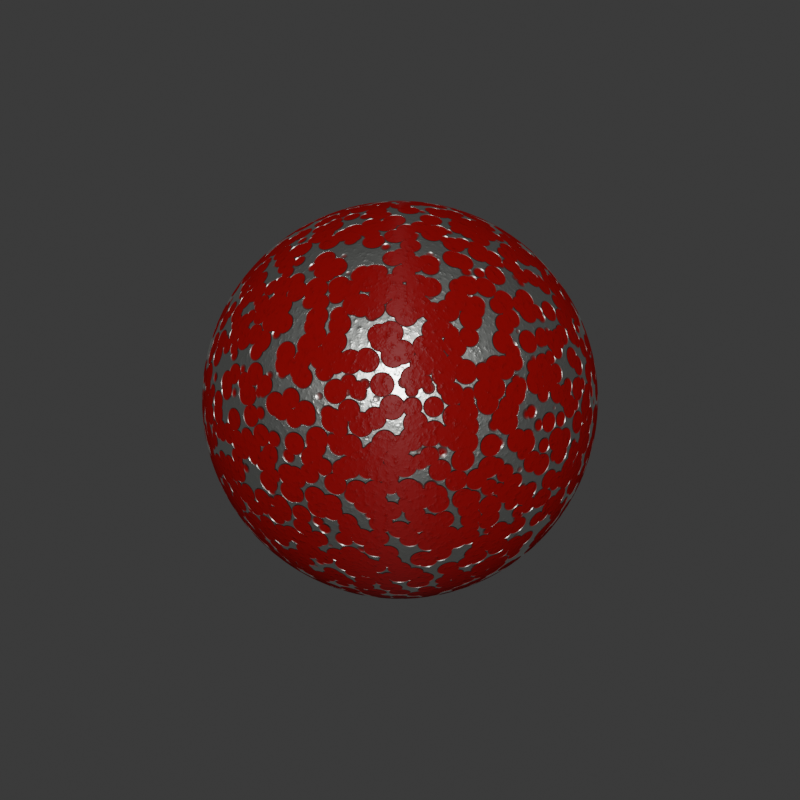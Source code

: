 # Source: Matlib-VX-Metal.blend  (saved by Blender 3.0.12; exported with 4.5.12 LTS)
import bpy
from mathutils import Matrix  # noqa: F401  (used for matrix-valued properties, if any)

bpy.ops.wm.read_factory_settings(use_empty=True)
scene = bpy.context.scene
scene.name = 'Scene'

# ---- materials (node trees are filled in below, after node groups)
mat_me_paintdots_g = bpy.data.materials.new('ME Paintdots G')
mat_me_paintdots_g.alpha_threshold = 0.0
mat_me_paintdots_g.roughness = 0.5

# ---- node groups
ng_peinture_metalis__avec_petes = bpy.data.node_groups.new('peinture metalisé avec petes', 'ShaderNodeTree')
_s = ng_peinture_metalis__avec_petes.interface.new_socket(name='Shader', in_out='OUTPUT', socket_type='NodeSocketShader')
_s = ng_peinture_metalis__avec_petes.interface.new_socket(name='displacements', in_out='OUTPUT', socket_type='NodeSocketFloat')
_s.min_value = 0.0
_s.max_value = 0.0
_s = ng_peinture_metalis__avec_petes.interface.new_socket(name='Vector', in_out='INPUT', socket_type='NodeSocketVector')
_s.min_value = 0.0
_s.max_value = 1.0
_s.hide_value = True
_s = ng_peinture_metalis__avec_petes.interface.new_socket(name='couleur de la einture', in_out='INPUT', socket_type='NodeSocketColor')
_s.default_value = (0.2749, 0.001962, 0.0009977, 1.0)
_s = ng_peinture_metalis__avec_petes.interface.new_socket(name='Color', in_out='INPUT', socket_type='NodeSocketColor')
_s.default_value = (0.04332, 0.001841, 0.001445, 1.0)
_s = ng_peinture_metalis__avec_petes.interface.new_socket(name='couleur de la surface', in_out='INPUT', socket_type='NodeSocketColor')
_s.default_value = (0.8, 0.8, 0.8, 1.0)
_s = ng_peinture_metalis__avec_petes.interface.new_socket(name='Color', in_out='INPUT', socket_type='NodeSocketColor')
_s.default_value = (0.8, 0.8, 0.8, 1.0)
_s = ng_peinture_metalis__avec_petes.interface.new_socket(name='Scale', in_out='INPUT', socket_type='NodeSocketFloat')
_s.default_value = 75.0
_s.min_value = -1000.0
_s.max_value = 1000.0
_s = ng_peinture_metalis__avec_petes.interface.new_socket(name='Distortion', in_out='INPUT', socket_type='NodeSocketFloat')
_s.min_value = -1000.0
_s.max_value = 1000.0
_N = ng_peinture_metalis__avec_petes.nodes; _L = ng_peinture_metalis__avec_petes.links
n0 = _N.new('ShaderNodeBsdfDiffuse'); n0.name = 'Diffuse BSDF'; n0.location = (-325, -143)
n1 = _N.new('ShaderNodeBsdfDiffuse'); n1.name = 'Diffuse BSDF.001'; n1.location = (-327, -289)
n2 = _N.new('ShaderNodeMixShader'); n2.name = 'Mix Shader'; n2.location = (-120, -126)
n3 = _N.new('ShaderNodeMixShader'); n3.name = 'Mix Shader.001'; n3.location = (214, -39)
n4 = _N.new('ShaderNodeMixShader'); n4.name = 'Mix Shader.002'; n4.location = (401, 26)
n4.inputs[0].default_value = 0.05
n5 = _N.new('ShaderNodeBsdfAnisotropic'); n5.name = 'Glossy BSDF'; n5.location = (-77, -276)
n5.distribution = 'GGX'
n5.inputs[1].default_value = 0.3873
n6 = _N.new('ShaderNodeValToRGB'); n6.name = 'ColorRamp'; n6.location = (-17, 173)
while len(n6.color_ramp.elements) > 1: n6.color_ramp.elements.remove(n6.color_ramp.elements[-1])
n6.color_ramp.elements[0].position = 0.4; n6.color_ramp.elements[0].color = (0.0, 0.0, 0.0, 1.0)
_e = n6.color_ramp.elements.new(0.4818); _e.color = (1.0, 1.0, 1.0, 1.0)
n7 = _N.new('ShaderNodeGamma'); n7.name = 'Gamma'; n7.location = (-371, 108)
n7.inputs[1].default_value = 5.0
n8 = _N.new('ShaderNodeMath'); n8.name = 'Math.001'; n8.location = (523, 289)
n8.operation = 'MULTIPLY'
n8.inputs[0].default_value = 0.1
n8.inputs[2].default_value = 0.0
n9 = _N.new('ShaderNodeMath'); n9.name = 'Math'; n9.location = (299, 287)
n9.inputs[2].default_value = 0.0
n10 = _N.new('NodeGroupOutput'); n10.name = 'Group Output'; n10.location = (818, 111)
n11 = _N.new('ShaderNodeBsdfAnisotropic'); n11.name = 'Anisotropic BSDF'; n11.location = (245, -192)
n11.distribution = 'GGX'
n11.inputs[1].default_value = 0.4472
n11.inputs[2].default_value = 0.5
n11.inputs[3].default_value = 0.5
n12 = _N.new('ShaderNodeTexNoise'); n12.name = 'Noise Texture'; n12.location = (-523, 143)
n12.inputs[2].default_value = 75.0
n13 = _N.new('ShaderNodeTexVoronoi'); n13.name = 'Voronoi Texture'; n13.location = (-179, 131)
n14 = _N.new('NodeGroupInput'); n14.name = 'Group Input'; n14.location = (-793, 185)
n15 = _N.new('ShaderNodeMath'); n15.name = 'Math.002'; n15.location = (-19, 131)
n15.operation = 'MULTIPLY'
n15.inputs[2].default_value = 0.0
_L.new(n2.outputs[0], n3.inputs[1])
_L.new(n0.outputs[0], n2.inputs[1])
_L.new(n1.outputs[0], n2.inputs[2])
_L.new(n12.outputs[0], n7.inputs[0])
_L.new(n7.outputs[0], n2.inputs[0])
_L.new(n6.outputs[0], n3.inputs[0])
_L.new(n5.outputs[0], n3.inputs[2])
_L.new(n4.outputs[0], n10.inputs[0])
_L.new(n3.outputs[0], n4.inputs[1])
_L.new(n6.outputs[0], n9.inputs[1])
_L.new(n7.outputs[0], n9.inputs[0])
_L.new(n8.outputs[0], n10.inputs[1])
_L.new(n9.outputs[0], n8.inputs[1])
_L.new(n14.outputs[0], n12.inputs[0])
_L.new(n14.outputs[1], n0.inputs[0])
_L.new(n14.outputs[2], n1.inputs[0])
_L.new(n14.outputs[3], n5.inputs[0])
_L.new(n11.outputs[0], n4.inputs[2])
_L.new(n14.outputs[4], n11.inputs[0])
_L.new(n14.outputs[0], n13.inputs[0])
_L.new(n14.outputs[5], n13.inputs[2])
_L.new(n15.outputs[0], n6.inputs[0])
_L.new(n13.outputs[0], n15.inputs[0])
_L.new(n13.outputs[0], n15.inputs[1])
n10.is_active_output = True

# ---- material node trees
mat_me_paintdots_g.use_nodes = True; mat_me_paintdots_g.node_tree.nodes.clear()
_N = mat_me_paintdots_g.node_tree.nodes; _L = mat_me_paintdots_g.node_tree.links
n0 = _N.new('ShaderNodeOutputMaterial'); n0.name = 'Material Output'; n0.location = (289, 166)
n1 = _N.new('ShaderNodeGroup'); n1.name = 'Group'; n1.location = (-429, 2)
n1.node_tree = ng_peinture_metalis__avec_petes
n1.inputs[0].default_value = (0.0, 0.0, 0.0)
n1.inputs[1].default_value = (0.2749, 0.002948, 0.0002226, 1.0)
n1.inputs[2].default_value = (0.04332, 0.002016, 0.001146, 1.0)
n1.inputs[3].default_value = (0.7803, 0.8, 0.7609, 1.0)
n1.inputs[4].default_value = (0.199, 0.199, 0.199, 1.0)
n1.inputs[5].default_value = 25.0
n1.inputs[6].default_value = 1.0
n2 = _N.new('ShaderNodeDisplacement'); n2.name = 'Displacement'; n2.location = (-70, 84)
n2.inputs[1].default_value = 0.0
n2.inputs[2].default_value = 0.1
_L.new(n1.outputs[0], n0.inputs[0])
_L.new(n1.outputs[1], n2.inputs[0])
_L.new(n2.outputs[0], n0.inputs[2])
n0.is_active_output = True

# ---- world
world_world = bpy.data.worlds.new('World'); scene.world = world_world
world_world.use_nodes = True; world_world.node_tree.nodes.clear()
_N = world_world.node_tree.nodes; _L = world_world.node_tree.links
n0 = _N.new('ShaderNodeOutputWorld'); n0.name = 'World Output'; n0.location = (300, 300)
n1 = _N.new('ShaderNodeBackground'); n1.name = 'Background'; n1.location = (10, 300)
n1.inputs[0].default_value = (0.05088, 0.05088, 0.05088, 1.0)
_L.new(n1.outputs[0], n0.inputs[0])
n0.is_active_output = True
world_world.color = (0.05088, 0.05088, 0.05088)
world_world.use_sun_shadow = False
world_world.sun_shadow_jitter_overblur = 0.0

# ---- meshes
me_sphere_006 = bpy.data.meshes.new('Sphere.006')
me_sphere_006.from_pydata([(-0.1951, 0.0, 0.9808), (-0.3827, 0.0, 0.9239), (-0.5556, 0.0, 0.8315), (-0.7071, 0.0, 0.7071), (-0.8315, 0.0, 0.5556), (-0.9239, 0.0, 0.3827), (-0.9808, 0.0, 0.1951), (-1.0, 0.0, 7.55e-08), (-0.9808, 0.0, -0.1951), (-0.9239, 0.0, -0.3827), (-0.8315, 0.0, -0.5556), (-0.7071, 0.0, -0.7071), (-0.5556, 0.0, -0.8315), (-0.3827, 0.0, -0.9239), (-0.1951, 0.0, -0.9808), (-0.1913, 0.03806, 0.9808), (-0.3753, 0.07466, 0.9239), (-0.5449, 0.1084, 0.8315), (-0.6935, 0.1379, 0.7071), (-0.8155, 0.1622, 0.5556), (-0.9061, 0.1802, 0.3827), (-0.9619, 0.1913, 0.1951), (-0.9808, 0.1951, 7.55e-08), (-0.9619, 0.1913, -0.1951), (-0.9061, 0.1802, -0.3827), (-0.8155, 0.1622, -0.5556), (-0.6935, 0.1379, -0.7071), (-0.5449, 0.1084, -0.8315), (-0.3753, 0.07466, -0.9239), (-0.1913, 0.03806, -0.9808), (-0.1802, 0.07466, 0.9808), (-0.3536, 0.1464, 0.9239), (-0.5133, 0.2126, 0.8315), (-0.6533, 0.2706, 0.7071), (-0.7682, 0.3182, 0.5556), (-0.8536, 0.3536, 0.3827), (-0.9061, 0.3753, 0.1951), (-0.9239, 0.3827, 7.55e-08), (-0.9061, 0.3753, -0.1951), (-0.8536, 0.3536, -0.3827), (-0.7682, 0.3182, -0.5556), (-0.6533, 0.2706, -0.7071), (-0.5133, 0.2126, -0.8315), (-0.3536, 0.1464, -0.9239), (-0.1802, 0.07466, -0.9808), (-0.1622, 0.1084, 0.9808), (-0.3182, 0.2126, 0.9239), (-0.4619, 0.3087, 0.8315), (-0.5879, 0.3928, 0.7071), (-0.6913, 0.4619, 0.5556), (-0.7682, 0.5133, 0.3827), (-0.8155, 0.5449, 0.1951), (-0.8315, 0.5556, 7.55e-08), (-0.8155, 0.5449, -0.1951), (-0.7682, 0.5133, -0.3827), (-0.6913, 0.4619, -0.5556), (-0.5879, 0.3928, -0.7071), (-0.4619, 0.3087, -0.8315), (-0.3182, 0.2126, -0.9239), (-0.1622, 0.1084, -0.9808), (-0.1379, 0.1379, 0.9808), (-0.2706, 0.2706, 0.9239), (-0.3928, 0.3928, 0.8315), (-0.5, 0.5, 0.7071), (-0.5879, 0.5879, 0.5556), (-0.6533, 0.6533, 0.3827), (-0.6935, 0.6935, 0.1951), (-0.7071, 0.7071, 7.55e-08), (-0.6935, 0.6935, -0.1951), (-0.6533, 0.6533, -0.3827), (-0.5879, 0.5879, -0.5556), (-0.5, 0.5, -0.7071), (-0.3928, 0.3928, -0.8315), (-0.2706, 0.2706, -0.9239), (-0.1379, 0.1379, -0.9808), (-0.1084, 0.1622, 0.9808), (-0.2126, 0.3182, 0.9239), (-0.3087, 0.4619, 0.8315), (-0.3928, 0.5879, 0.7071), (-0.4619, 0.6913, 0.5556), (-0.5133, 0.7682, 0.3827), (-0.5449, 0.8155, 0.1951), (-0.5556, 0.8315, 7.55e-08), (-0.5449, 0.8155, -0.1951), (-0.5133, 0.7682, -0.3827), (-0.4619, 0.6913, -0.5556), (-0.3928, 0.5879, -0.7071), (-0.3087, 0.4619, -0.8315), (-0.2126, 0.3182, -0.9239), (-0.1084, 0.1622, -0.9808), (-0.07466, 0.1802, 0.9808), (-0.1464, 0.3536, 0.9239), (-0.2126, 0.5133, 0.8315), (-0.2706, 0.6533, 0.7071), (-0.3182, 0.7682, 0.5556), (-0.3536, 0.8536, 0.3827), (-0.3753, 0.9061, 0.1951), (-0.3827, 0.9239, 7.55e-08), (-0.3753, 0.9061, -0.1951), (-0.3536, 0.8536, -0.3827), (-0.3182, 0.7682, -0.5556), (-0.2706, 0.6533, -0.7071), (-0.2126, 0.5133, -0.8315), (-0.1464, 0.3536, -0.9239), (-0.07466, 0.1802, -0.9808), (-0.03806, 0.1913, 0.9808), (-0.07466, 0.3753, 0.9239), (-0.1084, 0.5449, 0.8315), (-0.1379, 0.6935, 0.7071), (-0.1622, 0.8155, 0.5556), (-0.1802, 0.9061, 0.3827), (-0.1913, 0.9619, 0.1951), (-0.1951, 0.9808, 7.55e-08), (-0.1913, 0.9619, -0.1951), (-0.1802, 0.9061, -0.3827), (-0.1622, 0.8155, -0.5556), (-0.1379, 0.6935, -0.7071), (-0.1084, 0.5449, -0.8315), (-0.07466, 0.3753, -0.9239), (-0.03806, 0.1913, -0.9808), (3.266e-07, 0.1951, 0.9808), (3.192e-07, 0.3827, 0.9239), (3.117e-07, 0.5556, 0.8315), (3.192e-07, 0.7071, 0.7071), (3.341e-07, 0.8315, 0.5556), (2.745e-07, 0.9239, 0.3827), (3.937e-07, 0.9808, 0.1951), (3.788e-07, 1.0, 7.55e-08), (3.937e-07, 0.9808, -0.1951), (2.298e-07, 0.9239, -0.3827), (3.341e-07, 0.8315, -0.5556), (3.192e-07, 0.7071, -0.7071), (3.415e-07, 0.5556, -0.8315), (3.043e-07, 0.3827, -0.9239), (3.08e-07, 0.1951, -0.9808), (0.03806, 0.1913, 0.9808), (0.07466, 0.3753, 0.9239), (0.1084, 0.5449, 0.8315), (0.138, 0.6935, 0.7071), (0.1622, 0.8155, 0.5556), (0.1802, 0.9061, 0.3827), (0.1913, 0.9619, 0.1951), (0.1951, 0.9808, 7.55e-08), (0.1913, 0.9619, -0.1951), (0.1802, 0.9061, -0.3827), (0.1622, 0.8155, -0.5556), (0.138, 0.6935, -0.7071), (0.1084, 0.5449, -0.8315), (0.07466, 0.3753, -0.9239), (0.03806, 0.1913, -0.9808), (0.07466, 0.1802, 0.9808), (0.1464, 0.3536, 0.9239), (0.2126, 0.5133, 0.8315), (0.2706, 0.6533, 0.7071), (0.3182, 0.7682, 0.5556), (0.3536, 0.8536, 0.3827), (0.3753, 0.9061, 0.1951), (0.3827, 0.9239, 7.55e-08), (0.3753, 0.9061, -0.1951), (0.3536, 0.8536, -0.3827), (0.3182, 0.7682, -0.5556), (0.2706, 0.6533, -0.7071), (0.2126, 0.5133, -0.8315), (0.1464, 0.3536, -0.9239), (0.07466, 0.1802, -0.9808), (0.1084, 0.1622, 0.9808), (0.2126, 0.3182, 0.9239), (0.3087, 0.4619, 0.8315), (0.3928, 0.5879, 0.7071), (0.4619, 0.6913, 0.5556), (0.5133, 0.7682, 0.3827), (0.5449, 0.8155, 0.1951), (0.5556, 0.8315, 7.55e-08), (0.5449, 0.8155, -0.1951), (0.5133, 0.7682, -0.3827), (0.4619, 0.6913, -0.5556), (0.3928, 0.5879, -0.7071), (0.3087, 0.4619, -0.8315), (0.2126, 0.3182, -0.9239), (0.1084, 0.1622, -0.9808), (0.138, 0.1379, 0.9808), (0.2706, 0.2706, 0.9239), (0.3928, 0.3928, 0.8315), (0.5, 0.5, 0.7071), (0.5879, 0.5879, 0.5556), (0.6533, 0.6533, 0.3827), (0.6935, 0.6935, 0.1951), (0.7071, 0.7071, 7.55e-08), (0.6935, 0.6935, -0.1951), (0.6533, 0.6533, -0.3827), (0.5879, 0.5879, -0.5556), (0.5, 0.5, -0.7071), (0.3928, 0.3928, -0.8315), (0.2706, 0.2706, -0.9239), (0.138, 0.1379, -0.9808), (0.1622, 0.1084, 0.9808), (0.3182, 0.2126, 0.9239), (0.4619, 0.3087, 0.8315), (0.5879, 0.3928, 0.7071), (0.6913, 0.4619, 0.5556), (0.7682, 0.5133, 0.3827), (0.8155, 0.5449, 0.1951), (0.8315, 0.5556, 7.55e-08), (0.8155, 0.5449, -0.1951), (0.7682, 0.5133, -0.3827), (0.6913, 0.4619, -0.5556), (0.5879, 0.3928, -0.7071), (0.4619, 0.3087, -0.8315), (0.3182, 0.2126, -0.9239), (0.1622, 0.1084, -0.9808), (0.1802, 0.07466, 0.9808), (0.3536, 0.1464, 0.9239), (0.5133, 0.2126, 0.8315), (0.6533, 0.2706, 0.7071), (0.7682, 0.3182, 0.5556), (0.8536, 0.3536, 0.3827), (0.9061, 0.3753, 0.1951), (0.9239, 0.3827, 7.55e-08), (0.9061, 0.3753, -0.1951), (0.8536, 0.3536, -0.3827), (0.7682, 0.3182, -0.5556), (0.6533, 0.2706, -0.7071), (0.5133, 0.2126, -0.8315), (0.3536, 0.1464, -0.9239), (0.1802, 0.07466, -0.9808), (0.1913, 0.03806, 0.9808), (0.3753, 0.07466, 0.9239), (0.5449, 0.1084, 0.8315), (0.6935, 0.1379, 0.7071), (0.8155, 0.1622, 0.5556), (0.9061, 0.1802, 0.3827), (0.9619, 0.1913, 0.1951), (0.9808, 0.1951, 7.55e-08), (0.9619, 0.1913, -0.1951), (0.9061, 0.1802, -0.3827), (0.8155, 0.1622, -0.5556), (0.6935, 0.1379, -0.7071), (0.5449, 0.1084, -0.8315), (0.3753, 0.07466, -0.9239), (0.1913, 0.03806, -0.9808), (0.1951, -7.212e-09, 0.9808), (0.3827, 4.122e-08, 0.9239), (0.5556, 2.632e-08, 0.8315), (0.7071, -2.584e-08, 0.7071), (0.8315, -8.544e-08, 0.5556), (0.9239, 6.357e-08, 0.3827), (0.9808, -8.544e-08, 0.1951), (1.0, -1.003e-07, 7.55e-08), (0.9808, -8.544e-08, -0.1951), (0.9239, 6.357e-08, -0.3827), (0.8315, -8.544e-08, -0.5556), (0.7071, -2.584e-08, -0.7071), (0.5556, -1.094e-08, -0.8315), (0.3827, 3.964e-09, -0.9239), (0.1951, 3.964e-09, -0.9808), (0.1913, -0.03806, 0.9808), (0.3753, -0.07466, 0.9239), (0.5449, -0.1084, 0.8315), (0.6935, -0.1379, 0.7071), (0.8155, -0.1622, 0.5556), (0.9061, -0.1802, 0.3827), (0.9619, -0.1913, 0.1951), (0.9808, -0.1951, 7.55e-08), (0.9619, -0.1913, -0.1951), (0.9061, -0.1802, -0.3827), (0.8155, -0.1622, -0.5556), (0.6935, -0.1379, -0.7071), (0.5449, -0.1084, -0.8315), (0.3753, -0.07466, -0.9239), (0.1913, -0.03806, -0.9808), (0.1802, -0.07466, 0.9808), (0.3536, -0.1464, 0.9239), (0.5133, -0.2126, 0.8315), (0.6533, -0.2706, 0.7071), (0.7682, -0.3182, 0.5556), (0.8536, -0.3536, 0.3827), (0.9061, -0.3753, 0.1951), (0.9239, -0.3827, 7.55e-08), (0.9061, -0.3753, -0.1951), (0.8536, -0.3536, -0.3827), (0.7682, -0.3182, -0.5556), (0.6533, -0.2706, -0.7071), (0.5133, -0.2126, -0.8315), (0.3536, -0.1464, -0.9239), (0.1802, -0.07466, -0.9808), (0.1622, -0.1084, 0.9808), (0.3182, -0.2126, 0.9239), (0.4619, -0.3087, 0.8315), (0.5879, -0.3928, 0.7071), (0.6913, -0.4619, 0.5556), (0.7682, -0.5133, 0.3827), (0.8155, -0.5449, 0.1951), (0.8315, -0.5556, 7.55e-08), (0.8155, -0.5449, -0.1951), (0.7682, -0.5133, -0.3827), (0.6913, -0.4619, -0.5556), (0.5879, -0.3928, -0.7071), (0.4619, -0.3087, -0.8315), (0.3182, -0.2126, -0.9239), (0.1622, -0.1084, -0.9808), (0.138, -0.1379, 0.9808), (0.2706, -0.2706, 0.9239), (0.3928, -0.3928, 0.8315), (0.5, -0.5, 0.7071), (0.5879, -0.5879, 0.5556), (0.6533, -0.6533, 0.3827), (0.6935, -0.6935, 0.1951), (0.7071, -0.7071, 7.55e-08), (0.6935, -0.6935, -0.1951), (0.6533, -0.6533, -0.3827), (0.5879, -0.5879, -0.5556), (0.5, -0.5, -0.7071), (0.3928, -0.3928, -0.8315), (0.2706, -0.2706, -0.9239), (0.1379, -0.1379, -0.9808), (0.1084, -0.1622, 0.9808), (0.2126, -0.3182, 0.9239), (0.3087, -0.4619, 0.8315), (0.3928, -0.5879, 0.7071), (0.4619, -0.6913, 0.5556), (0.5133, -0.7682, 0.3827), (0.5449, -0.8155, 0.1951), (0.5556, -0.8315, 7.55e-08), (0.5449, -0.8155, -0.1951), (0.5133, -0.7682, -0.3827), (0.4619, -0.6913, -0.5556), (0.3928, -0.5879, -0.7071), (0.3087, -0.4619, -0.8315), (0.2126, -0.3182, -0.9239), (0.1084, -0.1622, -0.9808), (0.07466, -0.1802, 0.9808), (0.1464, -0.3536, 0.9239), (0.2126, -0.5133, 0.8315), (0.2706, -0.6533, 0.7071), (0.3182, -0.7682, 0.5556), (0.3536, -0.8536, 0.3827), (0.3753, -0.9061, 0.1951), (0.3827, -0.9239, 7.55e-08), (0.3753, -0.9061, -0.1951), (0.3536, -0.8536, -0.3827), (0.3182, -0.7682, -0.5556), (0.2706, -0.6533, -0.7071), (0.2126, -0.5133, -0.8315), (0.1464, -0.3536, -0.9239), (0.07466, -0.1802, -0.9808), (0.03806, -0.1913, 0.9808), (0.07466, -0.3753, 0.9239), (0.1084, -0.5449, 0.8315), (0.1379, -0.6935, 0.7071), (0.1622, -0.8155, 0.5556), (0.1802, -0.9061, 0.3827), (0.1913, -0.9619, 0.1951), (0.1951, -0.9808, 7.55e-08), (0.1913, -0.9619, -0.1951), (0.1802, -0.9061, -0.3827), (0.1622, -0.8155, -0.5556), (0.1379, -0.6935, -0.7071), (0.1084, -0.5449, -0.8315), (0.07466, -0.3753, -0.9239), (0.03806, -0.1913, -0.9808), (3.117e-07, -0.1951, 0.9808), (2.819e-07, -0.3827, 0.9239), (2.819e-07, -0.5556, 0.8315), (1.851e-07, -0.7071, 0.7071), (1.404e-07, -0.8315, 0.5556), (3.192e-07, -0.9239, 0.3827), (9.567e-08, -0.9808, 0.1951), (1.404e-07, -1.0, 7.55e-08), (9.567e-08, -0.9808, -0.1951), (3.192e-07, -0.9239, -0.3827), (1.404e-07, -0.8315, -0.5556), (1.851e-07, -0.7071, -0.7071), (2.596e-07, -0.5556, -0.8315), (2.521e-07, -0.3827, -0.9239), (3.155e-07, -0.1951, -0.9808), (-0.03806, -0.1913, 0.9808), (-0.07466, -0.3753, 0.9239), (-0.1084, -0.5449, 0.8315), (-0.1379, -0.6935, 0.7071), (-0.1622, -0.8155, 0.5556), (-0.1802, -0.9061, 0.3827), (-0.1913, -0.9619, 0.1951), (-0.1951, -0.9808, 7.55e-08), (-0.1913, -0.9619, -0.1951), (-0.1802, -0.9061, -0.3827), (-0.1622, -0.8155, -0.5556), (-0.1379, -0.6935, -0.7071), (-0.1084, -0.5449, -0.8315), (-0.07466, -0.3753, -0.9239), (-0.03806, -0.1913, -0.9808), (-0.07466, -0.1802, 0.9808), (-0.1464, -0.3536, 0.9239), (-0.2126, -0.5133, 0.8315), (-0.2706, -0.6533, 0.7071), (-0.3182, -0.7682, 0.5556), (-0.3536, -0.8536, 0.3827), (-0.3753, -0.9061, 0.1951), (-0.3827, -0.9239, 7.55e-08), (-0.3753, -0.9061, -0.1951), (-0.3536, -0.8536, -0.3827), (-0.3182, -0.7682, -0.5556), (-0.2706, -0.6533, -0.7071), (-0.2126, -0.5133, -0.8315), (-0.1464, -0.3536, -0.9239), (-0.07466, -0.1802, -0.9808), (-0.1084, -0.1622, 0.9808), (-0.2126, -0.3182, 0.9239), (-0.3087, -0.4619, 0.8315), (-0.3928, -0.5879, 0.7071), (-0.4619, -0.6913, 0.5556), (-0.5133, -0.7682, 0.3827), (-0.5449, -0.8155, 0.1951), (-0.5556, -0.8315, 7.55e-08), (-0.5449, -0.8155, -0.1951), (-0.5133, -0.7682, -0.3827), (-0.4619, -0.6913, -0.5556), (-0.3928, -0.5879, -0.7071), (-0.3087, -0.4619, -0.8315), (-0.2126, -0.3182, -0.9239), (-0.1084, -0.1622, -0.9808), (-0.1379, -0.1379, 0.9808), (-0.2706, -0.2706, 0.9239), (-0.3928, -0.3928, 0.8315), (-0.5, -0.5, 0.7071), (-0.5879, -0.5879, 0.5556), (-0.6533, -0.6533, 0.3827), (-0.6935, -0.6935, 0.1951), (-0.7071, -0.7071, 7.55e-08), (-0.6935, -0.6935, -0.1951), (-0.6533, -0.6533, -0.3827), (-0.5879, -0.5879, -0.5556), (-0.5, -0.5, -0.7071), (-0.3928, -0.3928, -0.8315), (-0.2706, -0.2706, -0.9239), (-0.1379, -0.1379, -0.9808), (-0.1622, -0.1084, 0.9808), (-0.3182, -0.2126, 0.9239), (-0.4619, -0.3087, 0.8315), (-0.5879, -0.3928, 0.7071), (-0.6913, -0.4619, 0.5556), (-0.7682, -0.5133, 0.3827), (-0.8155, -0.5449, 0.1951), (-0.8315, -0.5556, 7.55e-08), (-0.8155, -0.5449, -0.1951), (-0.7682, -0.5133, -0.3827), (-0.6913, -0.4619, -0.5556), (-0.5879, -0.3928, -0.7071), (-0.4619, -0.3087, -0.8315), (-0.3182, -0.2126, -0.9239), (-0.1622, -0.1084, -0.9808), (-0.1802, -0.07466, 0.9808), (-0.3536, -0.1464, 0.9239), (-0.5133, -0.2126, 0.8315), (-0.6533, -0.2706, 0.7071), (-0.7682, -0.3182, 0.5556), (-0.8536, -0.3536, 0.3827), (-0.9061, -0.3753, 0.1951), (-0.9239, -0.3827, 7.55e-08), (-0.9061, -0.3753, -0.1951), (-0.8536, -0.3536, -0.3827), (-0.7682, -0.3182, -0.5556), (-0.6533, -0.2706, -0.7071), (-0.5133, -0.2126, -0.8315), (-0.3536, -0.1464, -0.9239), (-0.1802, -0.07466, -0.9808), (-0.1913, -0.03806, 0.9808), (-0.3753, -0.07466, 0.9239), (-0.5449, -0.1084, 0.8315), (-0.6935, -0.1379, 0.7071), (-0.8155, -0.1622, 0.5556), (-0.9061, -0.1802, 0.3827), (-0.9619, -0.1913, 0.1951), (-0.9808, -0.1951, 7.55e-08), (-0.9619, -0.1913, -0.1951), (-0.9061, -0.1802, -0.3827), (-0.8155, -0.1622, -0.5556), (-0.6935, -0.1379, -0.7071), (-0.5449, -0.1084, -0.8315), (-0.3753, -0.07466, -0.9239), (-0.1913, -0.03806, -0.9808), (-0.05965, 3.346e-08, 1.001), (-0.0585, 0.01164, 1.001), (-0.05511, 0.02283, 1.001), (-0.0496, 0.03314, 1.001), (-0.04218, 0.04218, 1.001), (-0.03314, 0.0496, 1.001), (-0.02283, 0.05511, 1.001), (-0.01164, 0.05851, 1.001), (3.165e-07, 0.05965, 1.001), (0.01164, 0.05851, 1.001), (0.02283, 0.05511, 1.001), (0.03314, 0.0496, 1.001), (0.04218, 0.04218, 1.001), (0.0496, 0.03314, 1.001), (0.05511, 0.02283, 1.001), (0.05851, 0.01164, 1.001), (0.05965, 3.125e-08, 1.001), (0.05851, -0.01164, 1.001), (0.05511, -0.02283, 1.001), (0.0496, -0.03314, 1.001), (0.04218, -0.04218, 1.001), (0.03314, -0.0496, 1.001), (0.02283, -0.05511, 1.001), (0.01164, -0.05851, 1.001), (3.119e-07, -0.05965, 1.001), (-0.01164, -0.05851, 1.001), (-0.02283, -0.05511, 1.001), (-0.03314, -0.0496, 1.001), (-0.04218, -0.04218, 1.001), (-0.0496, -0.03314, 1.001), (-0.05511, -0.02283, 1.001), (-0.0585, -0.01164, 1.001), (3.108e-07, 4.971e-08, 1.001), (-0.06968, 2.559e-08, -1.001), (-0.06834, 0.01359, -1.001), (-0.06438, 0.02667, -1.001), (-0.05794, 0.03871, -1.001), (-0.04927, 0.04927, -1.001), (-0.03871, 0.05794, -1.001), (-0.02667, 0.06438, -1.001), (-0.01359, 0.06834, -1.001), (3.1e-07, 0.06968, -1.001), (0.01359, 0.06834, -1.001), (0.02667, 0.06438, -1.001), (0.03871, 0.05794, -1.001), (0.04927, 0.04927, -1.001), (0.05794, 0.03871, -1.001), (0.06438, 0.02667, -1.001), (0.06834, 0.01359, -1.001), (0.06968, 2.701e-08, -1.001), (0.06834, -0.01359, -1.001), (0.06438, -0.02667, -1.001), (0.05794, -0.03871, -1.001), (0.04927, -0.04927, -1.001), (0.03871, -0.05794, -1.001), (0.02667, -0.06438, -1.001), (0.01359, -0.06834, -1.001), (3.126e-07, -0.06968, -1.001), (-0.01359, -0.06834, -1.001), (-0.02667, -0.06438, -1.001), (-0.03871, -0.05794, -1.001), (-0.04927, -0.04927, -1.001), (-0.05794, -0.03871, -1.001), (-0.06438, -0.02667, -1.001), (-0.06834, -0.01359, -1.001), (3.097e-07, 3.562e-08, -1.001)], [], [(11, 10, 25, 26), (9, 8, 23, 24), (7, 6, 21, 22), (5, 4, 19, 20), (3, 2, 17, 18), (14, 13, 28, 29), (1, 0, 15, 16), (12, 11, 26, 27), (10, 9, 24, 25), (8, 7, 22, 23), (6, 5, 20, 21), (4, 3, 18, 19), (2, 1, 16, 17), (13, 12, 27, 28), (21, 20, 35, 36), (19, 18, 33, 34), (17, 16, 31, 32), (28, 27, 42, 43), (26, 25, 40, 41), (24, 23, 38, 39), (22, 21, 36, 37), (20, 19, 34, 35), (18, 17, 32, 33), (29, 28, 43, 44), (16, 15, 30, 31), (27, 26, 41, 42), (25, 24, 39, 40), (23, 22, 37, 38), (36, 35, 50, 51), (34, 33, 48, 49), (32, 31, 46, 47), (43, 42, 57, 58), (41, 40, 55, 56), (39, 38, 53, 54), (37, 36, 51, 52), (35, 34, 49, 50), (33, 32, 47, 48), (44, 43, 58, 59), (31, 30, 45, 46), (42, 41, 56, 57), (40, 39, 54, 55), (38, 37, 52, 53), (51, 50, 65, 66), (49, 48, 63, 64), (47, 46, 61, 62), (58, 57, 72, 73), (56, 55, 70, 71), (54, 53, 68, 69), (52, 51, 66, 67), (50, 49, 64, 65), (48, 47, 62, 63), (59, 58, 73, 74), (46, 45, 60, 61), (57, 56, 71, 72), (55, 54, 69, 70), (53, 52, 67, 68), (66, 65, 80, 81), (64, 63, 78, 79), (62, 61, 76, 77), (73, 72, 87, 88), (71, 70, 85, 86), (69, 68, 83, 84), (67, 66, 81, 82), (65, 64, 79, 80), (63, 62, 77, 78), (74, 73, 88, 89), (61, 60, 75, 76), (72, 71, 86, 87), (70, 69, 84, 85), (68, 67, 82, 83), (81, 80, 95, 96), (79, 78, 93, 94), (77, 76, 91, 92), (88, 87, 102, 103), (86, 85, 100, 101), (84, 83, 98, 99), (82, 81, 96, 97), (80, 79, 94, 95), (78, 77, 92, 93), (89, 88, 103, 104), (76, 75, 90, 91), (87, 86, 101, 102), (85, 84, 99, 100), (83, 82, 97, 98), (96, 95, 110, 111), (94, 93, 108, 109), (92, 91, 106, 107), (103, 102, 117, 118), (101, 100, 115, 116), (99, 98, 113, 114), (97, 96, 111, 112), (95, 94, 109, 110), (93, 92, 107, 108), (104, 103, 118, 119), (91, 90, 105, 106), (102, 101, 116, 117), (100, 99, 114, 115), (98, 97, 112, 113), (111, 110, 125, 126), (109, 108, 123, 124), (107, 106, 121, 122), (118, 117, 132, 133), (116, 115, 130, 131), (114, 113, 128, 129), (112, 111, 126, 127), (110, 109, 124, 125), (108, 107, 122, 123), (119, 118, 133, 134), (106, 105, 120, 121), (117, 116, 131, 132), (115, 114, 129, 130), (113, 112, 127, 128), (126, 125, 140, 141), (124, 123, 138, 139), (122, 121, 136, 137), (133, 132, 147, 148), (131, 130, 145, 146), (129, 128, 143, 144), (127, 126, 141, 142), (125, 124, 139, 140), (123, 122, 137, 138), (134, 133, 148, 149), (121, 120, 135, 136), (132, 131, 146, 147), (130, 129, 144, 145), (128, 127, 142, 143), (141, 140, 155, 156), (139, 138, 153, 154), (137, 136, 151, 152), (148, 147, 162, 163), (146, 145, 160, 161), (144, 143, 158, 159), (142, 141, 156, 157), (140, 139, 154, 155), (138, 137, 152, 153), (149, 148, 163, 164), (136, 135, 150, 151), (147, 146, 161, 162), (145, 144, 159, 160), (143, 142, 157, 158), (156, 155, 170, 171), (154, 153, 168, 169), (152, 151, 166, 167), (163, 162, 177, 178), (161, 160, 175, 176), (159, 158, 173, 174), (157, 156, 171, 172), (155, 154, 169, 170), (153, 152, 167, 168), (164, 163, 178, 179), (151, 150, 165, 166), (162, 161, 176, 177), (160, 159, 174, 175), (158, 157, 172, 173), (171, 170, 185, 186), (169, 168, 183, 184), (167, 166, 181, 182), (178, 177, 192, 193), (176, 175, 190, 191), (174, 173, 188, 189), (172, 171, 186, 187), (170, 169, 184, 185), (168, 167, 182, 183), (179, 178, 193, 194), (166, 165, 180, 181), (177, 176, 191, 192), (175, 174, 189, 190), (173, 172, 187, 188), (186, 185, 200, 201), (184, 183, 198, 199), (182, 181, 196, 197), (193, 192, 207, 208), (191, 190, 205, 206), (189, 188, 203, 204), (187, 186, 201, 202), (185, 184, 199, 200), (183, 182, 197, 198), (194, 193, 208, 209), (181, 180, 195, 196), (192, 191, 206, 207), (190, 189, 204, 205), (188, 187, 202, 203), (201, 200, 215, 216), (199, 198, 213, 214), (197, 196, 211, 212), (208, 207, 222, 223), (206, 205, 220, 221), (204, 203, 218, 219), (202, 201, 216, 217), (200, 199, 214, 215), (198, 197, 212, 213), (209, 208, 223, 224), (196, 195, 210, 211), (207, 206, 221, 222), (205, 204, 219, 220), (203, 202, 217, 218), (216, 215, 230, 231), (214, 213, 228, 229), (212, 211, 226, 227), (223, 222, 237, 238), (221, 220, 235, 236), (219, 218, 233, 234), (217, 216, 231, 232), (215, 214, 229, 230), (213, 212, 227, 228), (224, 223, 238, 239), (211, 210, 225, 226), (222, 221, 236, 237), (220, 219, 234, 235), (218, 217, 232, 233), (231, 230, 245, 246), (229, 228, 243, 244), (227, 226, 241, 242), (238, 237, 252, 253), (236, 235, 250, 251), (234, 233, 248, 249), (232, 231, 246, 247), (230, 229, 244, 245), (228, 227, 242, 243), (239, 238, 253, 254), (226, 225, 240, 241), (237, 236, 251, 252), (235, 234, 249, 250), (233, 232, 247, 248), (246, 245, 260, 261), (244, 243, 258, 259), (242, 241, 256, 257), (253, 252, 267, 268), (251, 250, 265, 266), (249, 248, 263, 264), (247, 246, 261, 262), (245, 244, 259, 260), (243, 242, 257, 258), (254, 253, 268, 269), (241, 240, 255, 256), (252, 251, 266, 267), (250, 249, 264, 265), (248, 247, 262, 263), (261, 260, 275, 276), (259, 258, 273, 274), (257, 256, 271, 272), (268, 267, 282, 283), (266, 265, 280, 281), (264, 263, 278, 279), (262, 261, 276, 277), (260, 259, 274, 275), (258, 257, 272, 273), (269, 268, 283, 284), (256, 255, 270, 271), (267, 266, 281, 282), (265, 264, 279, 280), (263, 262, 277, 278), (276, 275, 290, 291), (274, 273, 288, 289), (272, 271, 286, 287), (283, 282, 297, 298), (281, 280, 295, 296), (279, 278, 293, 294), (277, 276, 291, 292), (275, 274, 289, 290), (273, 272, 287, 288), (284, 283, 298, 299), (271, 270, 285, 286), (282, 281, 296, 297), (280, 279, 294, 295), (278, 277, 292, 293), (291, 290, 305, 306), (289, 288, 303, 304), (287, 286, 301, 302), (298, 297, 312, 313), (296, 295, 310, 311), (294, 293, 308, 309), (292, 291, 306, 307), (290, 289, 304, 305), (288, 287, 302, 303), (299, 298, 313, 314), (286, 285, 300, 301), (297, 296, 311, 312), (295, 294, 309, 310), (293, 292, 307, 308), (306, 305, 320, 321), (304, 303, 318, 319), (302, 301, 316, 317), (313, 312, 327, 328), (311, 310, 325, 326), (309, 308, 323, 324), (307, 306, 321, 322), (305, 304, 319, 320), (303, 302, 317, 318), (314, 313, 328, 329), (301, 300, 315, 316), (312, 311, 326, 327), (310, 309, 324, 325), (308, 307, 322, 323), (321, 320, 335, 336), (319, 318, 333, 334), (317, 316, 331, 332), (328, 327, 342, 343), (326, 325, 340, 341), (324, 323, 338, 339), (322, 321, 336, 337), (320, 319, 334, 335), (318, 317, 332, 333), (329, 328, 343, 344), (316, 315, 330, 331), (327, 326, 341, 342), (325, 324, 339, 340), (323, 322, 337, 338), (336, 335, 350, 351), (334, 333, 348, 349), (332, 331, 346, 347), (343, 342, 357, 358), (341, 340, 355, 356), (339, 338, 353, 354), (337, 336, 351, 352), (335, 334, 349, 350), (333, 332, 347, 348), (344, 343, 358, 359), (331, 330, 345, 346), (342, 341, 356, 357), (340, 339, 354, 355), (338, 337, 352, 353), (351, 350, 365, 366), (349, 348, 363, 364), (347, 346, 361, 362), (358, 357, 372, 373), (356, 355, 370, 371), (354, 353, 368, 369), (352, 351, 366, 367), (350, 349, 364, 365), (348, 347, 362, 363), (359, 358, 373, 374), (346, 345, 360, 361), (357, 356, 371, 372), (355, 354, 369, 370), (353, 352, 367, 368), (366, 365, 380, 381), (364, 363, 378, 379), (362, 361, 376, 377), (373, 372, 387, 388), (371, 370, 385, 386), (369, 368, 383, 384), (367, 366, 381, 382), (365, 364, 379, 380), (363, 362, 377, 378), (374, 373, 388, 389), (361, 360, 375, 376), (372, 371, 386, 387), (370, 369, 384, 385), (368, 367, 382, 383), (381, 380, 395, 396), (379, 378, 393, 394), (377, 376, 391, 392), (388, 387, 402, 403), (386, 385, 400, 401), (384, 383, 398, 399), (382, 381, 396, 397), (380, 379, 394, 395), (378, 377, 392, 393), (389, 388, 403, 404), (376, 375, 390, 391), (387, 386, 401, 402), (385, 384, 399, 400), (383, 382, 397, 398), (396, 395, 410, 411), (394, 393, 408, 409), (392, 391, 406, 407), (403, 402, 417, 418), (401, 400, 415, 416), (399, 398, 413, 414), (397, 396, 411, 412), (395, 394, 409, 410), (393, 392, 407, 408), (404, 403, 418, 419), (391, 390, 405, 406), (402, 401, 416, 417), (400, 399, 414, 415), (398, 397, 412, 413), (411, 410, 425, 426), (409, 408, 423, 424), (407, 406, 421, 422), (418, 417, 432, 433), (416, 415, 430, 431), (414, 413, 428, 429), (412, 411, 426, 427), (410, 409, 424, 425), (408, 407, 422, 423), (419, 418, 433, 434), (406, 405, 420, 421), (417, 416, 431, 432), (415, 414, 429, 430), (413, 412, 427, 428), (426, 425, 440, 441), (424, 423, 438, 439), (422, 421, 436, 437), (433, 432, 447, 448), (431, 430, 445, 446), (429, 428, 443, 444), (427, 426, 441, 442), (425, 424, 439, 440), (423, 422, 437, 438), (434, 433, 448, 449), (421, 420, 435, 436), (432, 431, 446, 447), (430, 429, 444, 445), (428, 427, 442, 443), (441, 440, 455, 456), (439, 438, 453, 454), (437, 436, 451, 452), (448, 447, 462, 463), (446, 445, 460, 461), (444, 443, 458, 459), (442, 441, 456, 457), (440, 439, 454, 455), (438, 437, 452, 453), (449, 448, 463, 464), (436, 435, 450, 451), (447, 446, 461, 462), (445, 444, 459, 460), (443, 442, 457, 458), (456, 455, 470, 471), (454, 453, 468, 469), (452, 451, 466, 467), (463, 462, 477, 478), (461, 460, 475, 476), (459, 458, 473, 474), (457, 456, 471, 472), (455, 454, 469, 470), (453, 452, 467, 468), (464, 463, 478, 479), (451, 450, 465, 466), (462, 461, 476, 477), (460, 459, 474, 475), (458, 457, 472, 473), (471, 470, 5, 6), (469, 468, 3, 4), (467, 466, 1, 2), (478, 477, 12, 13), (476, 475, 10, 11), (474, 473, 8, 9), (472, 471, 6, 7), (470, 469, 4, 5), (468, 467, 2, 3), (479, 478, 13, 14), (466, 465, 0, 1), (477, 476, 11, 12), (475, 474, 9, 10), (473, 472, 7, 8), (315, 300, 500, 501), (150, 135, 489, 490), (405, 390, 506, 507), (75, 60, 484, 485), (240, 225, 495, 496), (330, 315, 501, 502), (165, 150, 490, 491), (420, 405, 507, 508), (255, 240, 496, 497), (15, 0, 480, 481), (90, 75, 485, 486), (345, 330, 502, 503), (180, 165, 491, 492), (435, 420, 508, 509), (270, 255, 497, 498), (105, 90, 486, 487), (360, 345, 503, 504), (30, 15, 481, 482), (195, 180, 492, 493), (0, 465, 511, 480), (450, 435, 509, 510), (285, 270, 498, 499), (120, 105, 487, 488), (375, 360, 504, 505), (45, 30, 482, 483), (210, 195, 493, 494), (465, 450, 510, 511), (300, 285, 499, 500), (135, 120, 488, 489), (390, 375, 505, 506), (60, 45, 483, 484), (225, 210, 494, 495), (503, 502, 512), (481, 480, 512), (492, 491, 512), (480, 511, 512), (501, 500, 512), (490, 489, 512), (510, 509, 512), (499, 498, 512), (488, 487, 512), (508, 507, 512), (497, 496, 512), (486, 485, 512), (506, 505, 512), (484, 483, 512), (495, 494, 512), (504, 503, 512), (482, 481, 512), (493, 492, 512), (502, 501, 512), (491, 490, 512), (511, 510, 512), (500, 499, 512), (489, 488, 512), (509, 508, 512), (498, 497, 512), (487, 486, 512), (507, 506, 512), (485, 484, 512), (496, 495, 512), (505, 504, 512), (483, 482, 512), (494, 493, 512), (374, 389, 538, 537), (44, 59, 516, 515), (209, 224, 527, 526), (464, 479, 544, 543), (299, 314, 533, 532), (134, 149, 522, 521), (389, 404, 539, 538), (59, 74, 517, 516), (224, 239, 528, 527), (314, 329, 534, 533), (149, 164, 523, 522), (404, 419, 540, 539), (74, 89, 518, 517), (239, 254, 529, 528), (329, 344, 535, 534), (164, 179, 524, 523), (419, 434, 541, 540), (254, 269, 530, 529), (89, 104, 519, 518), (344, 359, 536, 535), (179, 194, 525, 524), (434, 449, 542, 541), (269, 284, 531, 530), (104, 119, 520, 519), (359, 374, 537, 536), (14, 29, 514, 513), (29, 44, 515, 514), (194, 209, 526, 525), (479, 14, 513, 544), (449, 464, 543, 542), (284, 299, 532, 531), (119, 134, 521, 520), (536, 537, 545), (514, 515, 545), (525, 526, 545), (534, 535, 545), (523, 524, 545), (543, 544, 545), (532, 533, 545), (521, 522, 545), (541, 542, 545), (530, 531, 545), (519, 520, 545), (539, 540, 545), (517, 518, 545), (528, 529, 545), (537, 538, 545), (515, 516, 545), (526, 527, 545), (535, 536, 545), (513, 514, 545), (524, 525, 545), (544, 513, 545), (533, 534, 545), (522, 523, 545), (542, 543, 545), (531, 532, 545), (520, 521, 545), (540, 541, 545), (529, 530, 545), (518, 519, 545), (538, 539, 545), (516, 517, 545), (527, 528, 545)])
me_sphere_006.polygons.foreach_set('use_smooth', [True] * 576)
_uv = me_sphere_006.uv_layers.new(name='UVMap')
_uv.uv.foreach_set('vector', [0.674, 0.3299, 0.674, 0.3734, 0.6522, 0.3734, 0.6522, 0.3299, 0.674, 0.4169, 0.674, 0.4604, 0.6522, 0.4604, 0.6522, 0.4169, 0.674, 0.5039, 0.674, 0.5474, 0.6522, 0.5474, 0.6522, 0.5039, 0.674, 0.5909, 0.674, 0.6344, 0.6522, 0.6344, 0.6522, 0.5909, 0.674, 0.6779, 0.674, 0.7214, 0.6522, 0.7214, 0.6522, 0.6779, 0.674, 0.1995, 0.674, 0.2429, 0.6522, 0.2429, 0.6522, 0.1995, 0.674, 0.7649, 0.674, 0.8084, 0.6522, 0.8084, 0.6522, 0.7649, 0.674, 0.2864, 0.674, 0.3299, 0.6522, 0.3299, 0.6522, 0.2864, 0.674, 0.3734, 0.674, 0.4169, 0.6522, 0.4169, 0.6522, 0.3734, 0.674, 0.4604, 0.674, 0.5039, 0.6522, 0.5039, 0.6522, 0.4604, 0.674, 0.5474, 0.674, 0.5909, 0.6522, 0.5909, 0.6522, 0.5474, 0.674, 0.6344, 0.674, 0.6779, 0.6522, 0.6779, 0.6522, 0.6344, 0.674, 0.7214, 0.674, 0.7649, 0.6522, 0.7649, 0.6522, 0.7214, 0.674, 0.2429, 0.674, 0.2864, 0.6522, 0.2864, 0.6522, 0.2429, 0.6522, 0.5474, 0.6522, 0.5909, 0.6305, 0.5909, 0.6305, 0.5474, 0.6522, 0.6344, 0.6522, 0.6779, 0.6305, 0.6779, 0.6305, 0.6344, 0.6522, 0.7214, 0.6522, 0.7649, 0.6305, 0.7649, 0.6305, 0.7214, 0.6522, 0.2429, 0.6522, 0.2864, 0.6305, 0.2864, 0.6305, 0.2429, 0.6522, 0.3299, 0.6522, 0.3734, 0.6305, 0.3734, 0.6305, 0.3299, 0.6522, 0.4169, 0.6522, 0.4604, 0.6305, 0.4604, 0.6305, 0.4169, 0.6522, 0.5039, 0.6522, 0.5474, 0.6305, 0.5474, 0.6305, 0.5039, 0.6522, 0.5909, 0.6522, 0.6344, 0.6305, 0.6344, 0.6305, 0.5909, 0.6522, 0.6779, 0.6522, 0.7214, 0.6305, 0.7214, 0.6305, 0.6779, 0.6522, 0.1995, 0.6522, 0.2429, 0.6305, 0.2429, 0.6305, 0.1995, 0.6522, 0.7649, 0.6522, 0.8084, 0.6305, 0.8084, 0.6305, 0.7649, 0.6522, 0.2864, 0.6522, 0.3299, 0.6305, 0.3299, 0.6305, 0.2864, 0.6522, 0.3734, 0.6522, 0.4169, 0.6305, 0.4169, 0.6305, 0.3734, 0.6522, 0.4604, 0.6522, 0.5039, 0.6305, 0.5039, 0.6305, 0.4604, 0.6305, 0.5474, 0.6305, 0.5909, 0.6087, 0.5909, 0.6087, 0.5474, 0.6305, 0.6344, 0.6305, 0.6779, 0.6087, 0.6779, 0.6087, 0.6344, 0.6305, 0.7214, 0.6305, 0.7649, 0.6087, 0.7649, 0.6087, 0.7214, 0.6305, 0.2429, 0.6305, 0.2864, 0.6087, 0.2864, 0.6087, 0.2429, 0.6305, 0.3299, 0.6305, 0.3734, 0.6087, 0.3734, 0.6087, 0.3299, 0.6305, 0.4169, 0.6305, 0.4604, 0.6087, 0.4604, 0.6087, 0.4169, 0.6305, 0.5039, 0.6305, 0.5474, 0.6087, 0.5474, 0.6087, 0.5039, 0.6305, 0.5909, 0.6305, 0.6344, 0.6087, 0.6344, 0.6087, 0.5909, 0.6305, 0.6779, 0.6305, 0.7214, 0.6087, 0.7214, 0.6087, 0.6779, 0.6305, 0.1995, 0.6305, 0.2429, 0.6087, 0.2429, 0.6087, 0.1995, 0.6305, 0.7649, 0.6305, 0.8084, 0.6087, 0.8084, 0.6087, 0.7649, 0.6305, 0.2864, 0.6305, 0.3299, 0.6087, 0.3299, 0.6087, 0.2864, 0.6305, 0.3734, 0.6305, 0.4169, 0.6087, 0.4169, 0.6087, 0.3734, 0.6305, 0.4604, 0.6305, 0.5039, 0.6087, 0.5039, 0.6087, 0.4604, 0.6087, 0.5474, 0.6087, 0.5909, 0.587, 0.5909, 0.587, 0.5474, 0.6087, 0.6344, 0.6087, 0.6779, 0.587, 0.6779, 0.587, 0.6344, 0.6087, 0.7214, 0.6087, 0.7649, 0.587, 0.7649, 0.587, 0.7214, 0.6087, 0.2429, 0.6087, 0.2864, 0.587, 0.2864, 0.587, 0.2429, 0.6087, 0.3299, 0.6087, 0.3734, 0.587, 0.3734, 0.587, 0.3299, 0.6087, 0.4169, 0.6087, 0.4604, 0.587, 0.4604, 0.587, 0.4169, 0.6087, 0.5039, 0.6087, 0.5474, 0.587, 0.5474, 0.587, 0.5039, 0.6087, 0.5909, 0.6087, 0.6344, 0.587, 0.6344, 0.587, 0.5909, 0.6087, 0.6779, 0.6087, 0.7214, 0.587, 0.7214, 0.587, 0.6779, 0.6087, 0.1995, 0.6087, 0.2429, 0.587, 0.2429, 0.587, 0.1995, 0.6087, 0.7649, 0.6087, 0.8084, 0.587, 0.8084, 0.587, 0.7649, 0.6087, 0.2864, 0.6087, 0.3299, 0.587, 0.3299, 0.587, 0.2864, 0.6087, 0.3734, 0.6087, 0.4169, 0.587, 0.4169, 0.587, 0.3734, 0.6087, 0.4604, 0.6087, 0.5039, 0.587, 0.5039, 0.587, 0.4604, 0.587, 0.5474, 0.587, 0.5909, 0.5652, 0.5909, 0.5652, 0.5474, 0.587, 0.6344, 0.587, 0.6779, 0.5652, 0.6779, 0.5652, 0.6344, 0.587, 0.7214, 0.587, 0.7649, 0.5652, 0.7649, 0.5652, 0.7214, 0.587, 0.2429, 0.587, 0.2864, 0.5652, 0.2864, 0.5652, 0.2429, 0.587, 0.3299, 0.587, 0.3734, 0.5652, 0.3734, 0.5652, 0.3299, 0.587, 0.4169, 0.587, 0.4604, 0.5652, 0.4604, 0.5652, 0.4169, 0.587, 0.5039, 0.587, 0.5474, 0.5652, 0.5474, 0.5652, 0.5039, 0.587, 0.5909, 0.587, 0.6344, 0.5652, 0.6344, 0.5652, 0.5909, 0.587, 0.6779, 0.587, 0.7214, 0.5652, 0.7214, 0.5652, 0.6779, 0.587, 0.1995, 0.587, 0.2429, 0.5652, 0.2429, 0.5652, 0.1995, 0.587, 0.7649, 0.587, 0.8084, 0.5652, 0.8084, 0.5652, 0.7649, 0.587, 0.2864, 0.587, 0.3299, 0.5652, 0.3299, 0.5652, 0.2864, 0.587, 0.3734, 0.587, 0.4169, 0.5652, 0.4169, 0.5652, 0.3734, 0.587, 0.4604, 0.587, 0.5039, 0.5652, 0.5039, 0.5652, 0.4604, 0.5652, 0.5474, 0.5652, 0.5909, 0.5435, 0.5909, 0.5435, 0.5474, 0.5652, 0.6344, 0.5652, 0.6779, 0.5435, 0.6779, 0.5435, 0.6344, 0.5652, 0.7214, 0.5652, 0.7649, 0.5435, 0.7649, 0.5435, 0.7214, 0.5652, 0.2429, 0.5652, 0.2864, 0.5435, 0.2864, 0.5435, 0.2429, 0.5652, 0.3299, 0.5652, 0.3734, 0.5435, 0.3734, 0.5435, 0.3299, 0.5652, 0.4169, 0.5652, 0.4604, 0.5435, 0.4604, 0.5435, 0.4169, 0.5652, 0.5039, 0.5652, 0.5474, 0.5435, 0.5474, 0.5435, 0.5039, 0.5652, 0.5909, 0.5652, 0.6344, 0.5435, 0.6344, 0.5435, 0.5909, 0.5652, 0.6779, 0.5652, 0.7214, 0.5435, 0.7214, 0.5435, 0.6779, 0.5652, 0.1995, 0.5652, 0.2429, 0.5435, 0.2429, 0.5435, 0.1995, 0.5652, 0.7649, 0.5652, 0.8084, 0.5435, 0.8084, 0.5435, 0.7649, 0.5652, 0.2864, 0.5652, 0.3299, 0.5435, 0.3299, 0.5435, 0.2864, 0.5652, 0.3734, 0.5652, 0.4169, 0.5435, 0.4169, 0.5435, 0.3734, 0.5652, 0.4604, 0.5652, 0.5039, 0.5435, 0.5039, 0.5435, 0.4604, 0.5435, 0.5474, 0.5435, 0.5909, 0.5217, 0.5909, 0.5217, 0.5474, 0.5435, 0.6344, 0.5435, 0.6779, 0.5217, 0.6779, 0.5217, 0.6344, 0.5435, 0.7214, 0.5435, 0.7649, 0.5217, 0.7649, 0.5217, 0.7214, 0.5435, 0.2429, 0.5435, 0.2864, 0.5217, 0.2864, 0.5217, 0.2429, 0.5435, 0.3299, 0.5435, 0.3734, 0.5217, 0.3734, 0.5217, 0.3299, 0.5435, 0.4169, 0.5435, 0.4604, 0.5217, 0.4604, 0.5217, 0.4169, 0.5435, 0.5039, 0.5435, 0.5474, 0.5217, 0.5474, 0.5217, 0.5039, 0.5435, 0.5909, 0.5435, 0.6344, 0.5217, 0.6344, 0.5217, 0.5909, 0.5435, 0.6779, 0.5435, 0.7214, 0.5217, 0.7214, 0.5217, 0.6779, 0.5435, 0.1995, 0.5435, 0.2429, 0.5217, 0.2429, 0.5217, 0.1995, 0.5435, 0.7649, 0.5435, 0.8084, 0.5217, 0.8084, 0.5217, 0.7649, 0.5435, 0.2864, 0.5435, 0.3299, 0.5217, 0.3299, 0.5217, 0.2864, 0.5435, 0.3734, 0.5435, 0.4169, 0.5217, 0.4169, 0.5217, 0.3734, 0.5435, 0.4604, 0.5435, 0.5039, 0.5217, 0.5039, 0.5217, 0.4604, 0.5217, 0.5474, 0.5217, 0.5909, 0.5, 0.5909, 0.5, 0.5474, 0.5217, 0.6344, 0.5217, 0.6779, 0.5, 0.6779, 0.5, 0.6344, 0.5217, 0.7214, 0.5217, 0.7649, 0.5, 0.7649, 0.5, 0.7214, 0.5217, 0.2429, 0.5217, 0.2864, 0.5, 0.2864, 0.5, 0.2429, 0.5217, 0.3299, 0.5217, 0.3734, 0.5, 0.3734, 0.5, 0.3299, 0.5217, 0.4169, 0.5217, 0.4604, 0.5, 0.4604, 0.5, 0.4169, 0.5217, 0.5039, 0.5217, 0.5474, 0.5, 0.5474, 0.5, 0.5039, 0.5217, 0.5909, 0.5217, 0.6344, 0.5, 0.6344, 0.5, 0.5909, 0.5217, 0.6779, 0.5217, 0.7214, 0.5, 0.7214, 0.5, 0.6779, 0.5217, 0.1995, 0.5217, 0.2429, 0.5, 0.2429, 0.5, 0.1995, 0.5217, 0.7649, 0.5217, 0.8084, 0.5, 0.8084, 0.5, 0.7649, 0.5217, 0.2864, 0.5217, 0.3299, 0.5, 0.3299, 0.5, 0.2864, 0.5217, 0.3734, 0.5217, 0.4169, 0.5, 0.4169, 0.5, 0.3734, 0.5217, 0.4604, 0.5217, 0.5039, 0.5, 0.5039, 0.5, 0.4604, 0.5, 0.5474, 0.5, 0.5909, 0.4783, 0.5909, 0.4783, 0.5474, 0.5, 0.6344, 0.5, 0.6779, 0.4783, 0.6779, 0.4783, 0.6344, 0.5, 0.7214, 0.5, 0.7649, 0.4783, 0.7649, 0.4783, 0.7214, 0.5, 0.2429, 0.5, 0.2864, 0.4783, 0.2864, 0.4783, 0.2429, 0.5, 0.3299, 0.5, 0.3734, 0.4783, 0.3734, 0.4783, 0.3299, 0.5, 0.4169, 0.5, 0.4604, 0.4783, 0.4604, 0.4783, 0.4169, 0.5, 0.5039, 0.5, 0.5474, 0.4783, 0.5474, 0.4783, 0.5039, 0.5, 0.5909, 0.5, 0.6344, 0.4783, 0.6344, 0.4783, 0.5909, 0.5, 0.6779, 0.5, 0.7214, 0.4783, 0.7214, 0.4783, 0.6779, 0.5, 0.1995, 0.5, 0.2429, 0.4783, 0.2429, 0.4783, 0.1995, 0.5, 0.7649, 0.5, 0.8084, 0.4783, 0.8084, 0.4783, 0.7649, 0.5, 0.2864, 0.5, 0.3299, 0.4783, 0.3299, 0.4783, 0.2864, 0.5, 0.3734, 0.5, 0.4169, 0.4783, 0.4169, 0.4783, 0.3734, 0.5, 0.4604, 0.5, 0.5039, 0.4783, 0.5039, 0.4783, 0.4604, 0.4783, 0.5474, 0.4783, 0.5909, 0.4565, 0.5909, 0.4565, 0.5474, 0.4783, 0.6344, 0.4783, 0.6779, 0.4565, 0.6779, 0.4565, 0.6344, 0.4783, 0.7214, 0.4783, 0.7649, 0.4565, 0.7649, 0.4565, 0.7214, 0.4783, 0.2429, 0.4783, 0.2864, 0.4565, 0.2864, 0.4565, 0.2429, 0.4783, 0.3299, 0.4783, 0.3734, 0.4565, 0.3734, 0.4565, 0.3299, 0.4783, 0.4169, 0.4783, 0.4604, 0.4565, 0.4604, 0.4565, 0.4169, 0.4783, 0.5039, 0.4783, 0.5474, 0.4565, 0.5474, 0.4565, 0.5039, 0.4783, 0.5909, 0.4783, 0.6344, 0.4565, 0.6344, 0.4565, 0.5909, 0.4783, 0.6779, 0.4783, 0.7214, 0.4565, 0.7214, 0.4565, 0.6779, 0.4783, 0.1995, 0.4783, 0.2429, 0.4565, 0.2429, 0.4565, 0.1995, 0.4783, 0.7649, 0.4783, 0.8084, 0.4565, 0.8084, 0.4565, 0.7649, 0.4783, 0.2864, 0.4783, 0.3299, 0.4565, 0.3299, 0.4565, 0.2864, 0.4783, 0.3734, 0.4783, 0.4169, 0.4565, 0.4169, 0.4565, 0.3734, 0.4783, 0.4604, 0.4783, 0.5039, 0.4565, 0.5039, 0.4565, 0.4604, 0.4565, 0.5474, 0.4565, 0.5909, 0.4348, 0.5909, 0.4348, 0.5474, 0.4565, 0.6344, 0.4565, 0.6779, 0.4348, 0.6779, 0.4348, 0.6344, 0.4565, 0.7214, 0.4565, 0.7649, 0.4348, 0.7649, 0.4348, 0.7214, 0.4565, 0.2429, 0.4565, 0.2864, 0.4348, 0.2864, 0.4348, 0.2429, 0.4565, 0.3299, 0.4565, 0.3734, 0.4348, 0.3734, 0.4348, 0.3299, 0.4565, 0.4169, 0.4565, 0.4604, 0.4348, 0.4604, 0.4348, 0.4169, 0.4565, 0.5039, 0.4565, 0.5474, 0.4348, 0.5474, 0.4348, 0.5039, 0.4565, 0.5909, 0.4565, 0.6344, 0.4348, 0.6344, 0.4348, 0.5909, 0.4565, 0.6779, 0.4565, 0.7214, 0.4348, 0.7214, 0.4348, 0.6779, 0.4565, 0.1995, 0.4565, 0.2429, 0.4348, 0.2429, 0.4348, 0.1995, 0.4565, 0.7649, 0.4565, 0.8084, 0.4348, 0.8084, 0.4348, 0.7649, 0.4565, 0.2864, 0.4565, 0.3299, 0.4348, 0.3299, 0.4348, 0.2864, 0.4565, 0.3734, 0.4565, 0.4169, 0.4348, 0.4169, 0.4348, 0.3734, 0.4565, 0.4604, 0.4565, 0.5039, 0.4348, 0.5039, 0.4348, 0.4604, 0.4348, 0.5474, 0.4348, 0.5909, 0.413, 0.5909, 0.413, 0.5474, 0.4348, 0.6344, 0.4348, 0.6779, 0.413, 0.6779, 0.413, 0.6344, 0.4348, 0.7214, 0.4348, 0.7649, 0.413, 0.7649, 0.413, 0.7214, 0.4348, 0.2429, 0.4348, 0.2864, 0.413, 0.2864, 0.413, 0.2429, 0.4348, 0.3299, 0.4348, 0.3734, 0.413, 0.3734, 0.413, 0.3299, 0.4348, 0.4169, 0.4348, 0.4604, 0.413, 0.4604, 0.413, 0.4169, 0.4348, 0.5039, 0.4348, 0.5474, 0.413, 0.5474, 0.413, 0.5039, 0.4348, 0.5909, 0.4348, 0.6344, 0.413, 0.6344, 0.413, 0.5909, 0.4348, 0.6779, 0.4348, 0.7214, 0.413, 0.7214, 0.413, 0.6779, 0.4348, 0.1995, 0.4348, 0.2429, 0.413, 0.2429, 0.413, 0.1995, 0.4348, 0.7649, 0.4348, 0.8084, 0.413, 0.8084, 0.413, 0.7649, 0.4348, 0.2864, 0.4348, 0.3299, 0.413, 0.3299, 0.413, 0.2864, 0.4348, 0.3734, 0.4348, 0.4169, 0.413, 0.4169, 0.413, 0.3734, 0.4348, 0.4604, 0.4348, 0.5039, 0.413, 0.5039, 0.413, 0.4604, 0.413, 0.5474, 0.413, 0.5909, 0.3913, 0.5909, 0.3913, 0.5474, 0.413, 0.6344, 0.413, 0.6779, 0.3913, 0.6779, 0.3913, 0.6344, 0.413, 0.7214, 0.413, 0.7649, 0.3913, 0.7649, 0.3913, 0.7214, 0.413, 0.2429, 0.413, 0.2864, 0.3913, 0.2864, 0.3913, 0.2429, 0.413, 0.3299, 0.413, 0.3734, 0.3913, 0.3734, 0.3913, 0.3299, 0.413, 0.4169, 0.413, 0.4604, 0.3913, 0.4604, 0.3913, 0.4169, 0.413, 0.5039, 0.413, 0.5474, 0.3913, 0.5474, 0.3913, 0.5039, 0.413, 0.5909, 0.413, 0.6344, 0.3913, 0.6344, 0.3913, 0.5909, 0.413, 0.6779, 0.413, 0.7214, 0.3913, 0.7214, 0.3913, 0.6779, 0.413, 0.1995, 0.413, 0.2429, 0.3913, 0.2429, 0.3913, 0.1995, 0.413, 0.7649, 0.413, 0.8084, 0.3913, 0.8084, 0.3913, 0.7649, 0.413, 0.2864, 0.413, 0.3299, 0.3913, 0.3299, 0.3913, 0.2864, 0.413, 0.3734, 0.413, 0.4169, 0.3913, 0.4169, 0.3913, 0.3734, 0.413, 0.4604, 0.413, 0.5039, 0.3913, 0.5039, 0.3913, 0.4604, 0.3913, 0.5474, 0.3913, 0.5909, 0.3695, 0.5909, 0.3695, 0.5474, 0.3913, 0.6344, 0.3913, 0.6779, 0.3695, 0.6779, 0.3695, 0.6344, 0.3913, 0.7214, 0.3913, 0.7649, 0.3695, 0.7649, 0.3695, 0.7214, 0.3913, 0.2429, 0.3913, 0.2864, 0.3695, 0.2864, 0.3695, 0.2429, 0.3913, 0.3299, 0.3913, 0.3734, 0.3695, 0.3734, 0.3695, 0.3299, 0.3913, 0.4169, 0.3913, 0.4604, 0.3695, 0.4604, 0.3695, 0.4169, 0.3913, 0.5039, 0.3913, 0.5474, 0.3695, 0.5474, 0.3695, 0.5039, 0.3913, 0.5909, 0.3913, 0.6344, 0.3695, 0.6344, 0.3695, 0.5909, 0.3913, 0.6779, 0.3913, 0.7214, 0.3695, 0.7214, 0.3695, 0.6779, 0.3913, 0.1995, 0.3913, 0.2429, 0.3695, 0.2429, 0.3695, 0.1995, 0.3913, 0.7649, 0.3913, 0.8084, 0.3695, 0.8084, 0.3695, 0.7649, 0.3913, 0.2864, 0.3913, 0.3299, 0.3695, 0.3299, 0.3695, 0.2864, 0.3913, 0.3734, 0.3913, 0.4169, 0.3695, 0.4169, 0.3695, 0.3734, 0.3913, 0.4604, 0.3913, 0.5039, 0.3695, 0.5039, 0.3695, 0.4604, 0.3695, 0.5474, 0.3695, 0.5909, 0.3478, 0.5909, 0.3478, 0.5474, 0.3695, 0.6344, 0.3695, 0.6779, 0.3478, 0.6779, 0.3478, 0.6344, 0.3695, 0.7214, 0.3695, 0.7649, 0.3478, 0.7649, 0.3478, 0.7214, 0.3695, 0.2429, 0.3695, 0.2864, 0.3478, 0.2864, 0.3478, 0.2429, 0.3695, 0.3299, 0.3695, 0.3734, 0.3478, 0.3734, 0.3478, 0.3299, 0.3695, 0.4169, 0.3695, 0.4604, 0.3478, 0.4604, 0.3478, 0.4169, 0.3695, 0.5039, 0.3695, 0.5474, 0.3478, 0.5474, 0.3478, 0.5039, 0.3695, 0.5909, 0.3695, 0.6344, 0.3478, 0.6344, 0.3478, 0.5909, 0.3695, 0.6779, 0.3695, 0.7214, 0.3478, 0.7214, 0.3478, 0.6779, 0.3695, 0.1995, 0.3695, 0.2429, 0.3478, 0.2429, 0.3478, 0.1995, 0.3695, 0.7649, 0.3695, 0.8084, 0.3478, 0.8084, 0.3478, 0.7649, 0.3695, 0.2864, 0.3695, 0.3299, 0.3478, 0.3299, 0.3478, 0.2864, 0.3695, 0.3734, 0.3695, 0.4169, 0.3478, 0.4169, 0.3478, 0.3734, 0.3695, 0.4604, 0.3695, 0.5039, 0.3478, 0.5039, 0.3478, 0.4604, 0.3478, 0.5474, 0.3478, 0.5909, 0.326, 0.5909, 0.326, 0.5474, 0.3478, 0.6344, 0.3478, 0.6779, 0.326, 0.6779, 0.326, 0.6344, 0.3478, 0.7214, 0.3478, 0.7649, 0.326, 0.7649, 0.326, 0.7214, 0.3478, 0.2429, 0.3478, 0.2864, 0.326, 0.2864, 0.326, 0.2429, 0.3478, 0.3299, 0.3478, 0.3734, 0.326, 0.3734, 0.326, 0.3299, 0.3478, 0.4169, 0.3478, 0.4604, 0.326, 0.4604, 0.326, 0.4169, 0.3478, 0.5039, 0.3478, 0.5474, 0.326, 0.5474, 0.326, 0.5039, 0.3478, 0.5909, 0.3478, 0.6344, 0.326, 0.6344, 0.326, 0.5909, 0.3478, 0.6779, 0.3478, 0.7214, 0.326, 0.7214, 0.326, 0.6779, 0.3478, 0.1995, 0.3478, 0.2429, 0.326, 0.2429, 0.326, 0.1995, 0.3478, 0.7649, 0.3478, 0.8084, 0.326, 0.8084, 0.326, 0.7649, 0.3478, 0.2864, 0.3478, 0.3299, 0.326, 0.3299, 0.326, 0.2864, 0.3478, 0.3734, 0.3478, 0.4169, 0.326, 0.4169, 0.326, 0.3734, 0.3478, 0.4604, 0.3478, 0.5039, 0.326, 0.5039, 0.326, 0.4604, 0.326, 0.5474, 0.326, 0.5909, 0.3043, 0.5909, 0.3043, 0.5474, 0.326, 0.6344, 0.326, 0.6779, 0.3043, 0.6779, 0.3043, 0.6344, 0.326, 0.7214, 0.326, 0.7649, 0.3043, 0.7649, 0.3043, 0.7214, 0.326, 0.2429, 0.326, 0.2864, 0.3043, 0.2864, 0.3043, 0.2429, 0.326, 0.3299, 0.326, 0.3734, 0.3043, 0.3734, 0.3043, 0.3299, 0.326, 0.4169, 0.326, 0.4604, 0.3043, 0.4604, 0.3043, 0.4169, 0.326, 0.5039, 0.326, 0.5474, 0.3043, 0.5474, 0.3043, 0.5039, 0.326, 0.5909, 0.326, 0.6344, 0.3043, 0.6344, 0.3043, 0.5909, 0.326, 0.6779, 0.326, 0.7214, 0.3043, 0.7214, 0.3043, 0.6779, 0.326, 0.1995, 0.326, 0.2429, 0.3043, 0.2429, 0.3043, 0.1995, 0.326, 0.7649, 0.326, 0.8084, 0.3043, 0.8084, 0.3043, 0.7649, 0.326, 0.2864, 0.326, 0.3299, 0.3043, 0.3299, 0.3043, 0.2864, 0.326, 0.3734, 0.326, 0.4169, 0.3043, 0.4169, 0.3043, 0.3734, 0.326, 0.4604, 0.326, 0.5039, 0.3043, 0.5039, 0.3043, 0.4604, 0.3043, 0.5474, 0.3043, 0.5909, 0.2825, 0.5909, 0.2825, 0.5474, 0.3043, 0.6344, 0.3043, 0.6779, 0.2825, 0.6779, 0.2825, 0.6344, 0.3043, 0.7214, 0.3043, 0.7649, 0.2825, 0.7649, 0.2825, 0.7214, 0.3043, 0.2429, 0.3043, 0.2864, 0.2825, 0.2864, 0.2825, 0.2429, 0.3043, 0.3299, 0.3043, 0.3734, 0.2825, 0.3734, 0.2825, 0.3299, 0.3043, 0.4169, 0.3043, 0.4604, 0.2825, 0.4604, 0.2825, 0.4169, 0.3043, 0.5039, 0.3043, 0.5474, 0.2825, 0.5474, 0.2825, 0.5039, 0.3043, 0.5909, 0.3043, 0.6344, 0.2825, 0.6344, 0.2825, 0.5909, 0.3043, 0.6779, 0.3043, 0.7214, 0.2825, 0.7214, 0.2825, 0.6779, 0.3043, 0.1995, 0.3043, 0.2429, 0.2825, 0.2429, 0.2825, 0.1995, 0.3043, 0.7649, 0.3043, 0.8084, 0.2825, 0.8084, 0.2825, 0.7649, 0.3043, 0.2864, 0.3043, 0.3299, 0.2825, 0.3299, 0.2825, 0.2864, 0.3043, 0.3734, 0.3043, 0.4169, 0.2825, 0.4169, 0.2825, 0.3734, 0.3043, 0.4604, 0.3043, 0.5039, 0.2825, 0.5039, 0.2825, 0.4604, 0.2825, 0.5474, 0.2825, 0.5909, 0.2608, 0.5909, 0.2608, 0.5474, 0.2825, 0.6344, 0.2825, 0.6779, 0.2608, 0.6779, 0.2608, 0.6344, 0.2825, 0.7214, 0.2825, 0.7649, 0.2608, 0.7649, 0.2608, 0.7214, 0.2825, 0.2429, 0.2825, 0.2864, 0.2608, 0.2864, 0.2608, 0.2429, 0.2825, 0.3299, 0.2825, 0.3734, 0.2608, 0.3734, 0.2608, 0.3299, 0.2825, 0.4169, 0.2825, 0.4604, 0.2608, 0.4604, 0.2608, 0.4169, 0.2825, 0.5039, 0.2825, 0.5474, 0.2608, 0.5474, 0.2608, 0.5039, 0.2825, 0.5909, 0.2825, 0.6344, 0.2608, 0.6344, 0.2608, 0.5909, 0.2825, 0.6779, 0.2825, 0.7214, 0.2608, 0.7214, 0.2608, 0.6779, 0.2825, 0.1995, 0.2825, 0.2429, 0.2608, 0.2429, 0.2608, 0.1995, 0.2825, 0.7649, 0.2825, 0.8084, 0.2608, 0.8084, 0.2608, 0.7649, 0.2825, 0.2864, 0.2825, 0.3299, 0.2608, 0.3299, 0.2608, 0.2864, 0.2825, 0.3734, 0.2825, 0.4169, 0.2608, 0.4169, 0.2608, 0.3734, 0.2825, 0.4604, 0.2825, 0.5039, 0.2608, 0.5039, 0.2608, 0.4604, 0.2608, 0.5474, 0.2608, 0.5909, 0.239, 0.5909, 0.239, 0.5474, 0.2608, 0.6344, 0.2608, 0.6779, 0.239, 0.6779, 0.239, 0.6344, 0.2608, 0.7214, 0.2608, 0.7649, 0.239, 0.7649, 0.239, 0.7214, 0.2608, 0.2429, 0.2608, 0.2864, 0.239, 0.2864, 0.239, 0.2429, 0.2608, 0.3299, 0.2608, 0.3734, 0.239, 0.3734, 0.239, 0.3299, 0.2608, 0.4169, 0.2608, 0.4604, 0.239, 0.4604, 0.239, 0.4169, 0.2608, 0.5039, 0.2608, 0.5474, 0.239, 0.5474, 0.239, 0.5039, 0.2608, 0.5909, 0.2608, 0.6344, 0.239, 0.6344, 0.239, 0.5909, 0.2608, 0.6779, 0.2608, 0.7214, 0.239, 0.7214, 0.239, 0.6779, 0.2608, 0.1995, 0.2608, 0.2429, 0.239, 0.2429, 0.239, 0.1995, 0.2608, 0.7649, 0.2608, 0.8084, 0.239, 0.8084, 0.239, 0.7649, 0.2608, 0.2864, 0.2608, 0.3299, 0.239, 0.3299, 0.239, 0.2864, 0.2608, 0.3734, 0.2608, 0.4169, 0.239, 0.4169, 0.239, 0.3734, 0.2608, 0.4604, 0.2608, 0.5039, 0.239, 0.5039, 0.239, 0.4604, 0.239, 0.5474, 0.239, 0.5909, 0.2173, 0.5909, 0.2173, 0.5474, 0.239, 0.6344, 0.239, 0.6779, 0.2173, 0.6779, 0.2173, 0.6344, 0.239, 0.7214, 0.239, 0.7649, 0.2173, 0.7649, 0.2173, 0.7214, 0.239, 0.2429, 0.239, 0.2864, 0.2173, 0.2864, 0.2173, 0.2429, 0.239, 0.3299, 0.239, 0.3734, 0.2173, 0.3734, 0.2173, 0.3299, 0.239, 0.4169, 0.239, 0.4604, 0.2173, 0.4604, 0.2173, 0.4169, 0.239, 0.5039, 0.239, 0.5474, 0.2173, 0.5474, 0.2173, 0.5039, 0.239, 0.5909, 0.239, 0.6344, 0.2173, 0.6344, 0.2173, 0.5909, 0.239, 0.6779, 0.239, 0.7214, 0.2173, 0.7214, 0.2173, 0.6779, 0.239, 0.1995, 0.239, 0.2429, 0.2173, 0.2429, 0.2173, 0.1995, 0.239, 0.7649, 0.239, 0.8084, 0.2173, 0.8084, 0.2173, 0.7649, 0.239, 0.2864, 0.239, 0.3299, 0.2173, 0.3299, 0.2173, 0.2864, 0.239, 0.3734, 0.239, 0.4169, 0.2173, 0.4169, 0.2173, 0.3734, 0.239, 0.4604, 0.239, 0.5039, 0.2173, 0.5039, 0.2173, 0.4604, 0.2173, 0.5474, 0.2173, 0.5909, 0.1955, 0.5909, 0.1955, 0.5474, 0.2173, 0.6344, 0.2173, 0.6779, 0.1955, 0.6779, 0.1955, 0.6344, 0.2173, 0.7214, 0.2173, 0.7649, 0.1955, 0.7649, 0.1955, 0.7214, 0.2173, 0.2429, 0.2173, 0.2864, 0.1955, 0.2864, 0.1955, 0.2429, 0.2173, 0.3299, 0.2173, 0.3734, 0.1955, 0.3734, 0.1955, 0.3299, 0.2173, 0.4169, 0.2173, 0.4604, 0.1955, 0.4604, 0.1955, 0.4169, 0.2173, 0.5039, 0.2173, 0.5474, 0.1955, 0.5474, 0.1955, 0.5039, 0.2173, 0.5909, 0.2173, 0.6344, 0.1955, 0.6344, 0.1955, 0.5909, 0.2173, 0.6779, 0.2173, 0.7214, 0.1955, 0.7214, 0.1955, 0.6779, 0.2173, 0.1995, 0.2173, 0.2429, 0.1955, 0.2429, 0.1955, 0.1995, 0.2173, 0.7649, 0.2173, 0.8084, 0.1955, 0.8084, 0.1955, 0.7649, 0.2173, 0.2864, 0.2173, 0.3299, 0.1955, 0.3299, 0.1955, 0.2864, 0.2173, 0.3734, 0.2173, 0.4169, 0.1955, 0.4169, 0.1955, 0.3734, 0.2173, 0.4604, 0.2173, 0.5039, 0.1955, 0.5039, 0.1955, 0.4604, 0.1955, 0.5474, 0.1955, 0.5909, 0.1738, 0.5909, 0.1738, 0.5474, 0.1955, 0.6344, 0.1955, 0.6779, 0.1738, 0.6779, 0.1738, 0.6344, 0.1955, 0.7214, 0.1955, 0.7649, 0.1738, 0.7649, 0.1738, 0.7214, 0.1955, 0.2429, 0.1955, 0.2864, 0.1738, 0.2864, 0.1738, 0.2429, 0.1955, 0.3299, 0.1955, 0.3734, 0.1738, 0.3734, 0.1738, 0.3299, 0.1955, 0.4169, 0.1955, 0.4604, 0.1738, 0.4604, 0.1738, 0.4169, 0.1955, 0.5039, 0.1955, 0.5474, 0.1738, 0.5474, 0.1738, 0.5039, 0.1955, 0.5909, 0.1955, 0.6344, 0.1738, 0.6344, 0.1738, 0.5909, 0.1955, 0.6779, 0.1955, 0.7214, 0.1738, 0.7214, 0.1738, 0.6779, 0.1955, 0.1995, 0.1955, 0.2429, 0.1738, 0.2429, 0.1738, 0.1995, 0.1955, 0.7649, 0.1955, 0.8084, 0.1738, 0.8084, 0.1738, 0.7649, 0.1955, 0.2864, 0.1955, 0.3299, 0.1738, 0.3299, 0.1738, 0.2864, 0.1955, 0.3734, 0.1955, 0.4169, 0.1738, 0.4169, 0.1738, 0.3734, 0.1955, 0.4604, 0.1955, 0.5039, 0.1738, 0.5039, 0.1738, 0.4604, 0.1738, 0.5474, 0.1738, 0.5909, 0.1521, 0.5909, 0.1521, 0.5474, 0.1738, 0.6344, 0.1738, 0.6779, 0.1521, 0.6779, 0.1521, 0.6344, 0.1738, 0.7214, 0.1738, 0.7649, 0.1521, 0.7649, 0.1521, 0.7214, 0.1738, 0.2429, 0.1738, 0.2864, 0.1521, 0.2864, 0.1521, 0.2429, 0.1738, 0.3299, 0.1738, 0.3734, 0.1521, 0.3734, 0.1521, 0.3299, 0.1738, 0.4169, 0.1738, 0.4604, 0.1521, 0.4604, 0.1521, 0.4169, 0.1738, 0.5039, 0.1738, 0.5474, 0.1521, 0.5474, 0.1521, 0.5039, 0.1738, 0.5909, 0.1738, 0.6344, 0.1521, 0.6344, 0.1521, 0.5909, 0.1738, 0.6779, 0.1738, 0.7214, 0.1521, 0.7214, 0.1521, 0.6779, 0.1738, 0.1995, 0.1738, 0.2429, 0.1521, 0.2429, 0.1521, 0.1995, 0.1738, 0.7649, 0.1738, 0.8084, 0.1521, 0.8084, 0.1521, 0.7649, 0.1738, 0.2864, 0.1738, 0.3299, 0.1521, 0.3299, 0.1521, 0.2864, 0.1738, 0.3734, 0.1738, 0.4169, 0.1521, 0.4169, 0.1521, 0.3734, 0.1738, 0.4604, 0.1738, 0.5039, 0.1521, 0.5039, 0.1521, 0.4604, 0.8479, 0.5474, 0.8479, 0.5909, 0.8262, 0.5909, 0.8262, 0.5474, 0.8479, 0.6344, 0.8479, 0.6779, 0.8262, 0.6779, 0.8262, 0.6344, 0.8479, 0.7214, 0.8479, 0.7649, 0.8262, 0.7649, 0.8262, 0.7214, 0.8479, 0.2429, 0.8479, 0.2864, 0.8262, 0.2864, 0.8262, 0.2429, 0.8479, 0.3299, 0.8479, 0.3734, 0.8262, 0.3734, 0.8262, 0.3299, 0.8479, 0.4169, 0.8479, 0.4604, 0.8262, 0.4604, 0.8262, 0.4169, 0.8479, 0.5039, 0.8479, 0.5474, 0.8262, 0.5474, 0.8262, 0.5039, 0.8479, 0.5909, 0.8479, 0.6344, 0.8262, 0.6344, 0.8262, 0.5909, 0.8479, 0.6779, 0.8479, 0.7214, 0.8262, 0.7214, 0.8262, 0.6779, 0.8479, 0.1995, 0.8479, 0.2429, 0.8262, 0.2429, 0.8262, 0.1995, 0.8479, 0.7649, 0.8479, 0.8084, 0.8262, 0.8084, 0.8262, 0.7649, 0.8479, 0.2864, 0.8479, 0.3299, 0.8262, 0.3299, 0.8262, 0.2864, 0.8479, 0.3734, 0.8479, 0.4169, 0.8262, 0.4169, 0.8262, 0.3734, 0.8479, 0.4604, 0.8479, 0.5039, 0.8262, 0.5039, 0.8262, 0.4604, 0.8262, 0.5474, 0.8262, 0.5909, 0.8045, 0.5909, 0.8045, 0.5474, 0.8262, 0.6344, 0.8262, 0.6779, 0.8045, 0.6779, 0.8045, 0.6344, 0.8262, 0.7214, 0.8262, 0.7649, 0.8045, 0.7649, 0.8045, 0.7214, 0.8262, 0.2429, 0.8262, 0.2864, 0.8045, 0.2864, 0.8045, 0.2429, 0.8262, 0.3299, 0.8262, 0.3734, 0.8045, 0.3734, 0.8045, 0.3299, 0.8262, 0.4169, 0.8262, 0.4604, 0.8045, 0.4604, 0.8045, 0.4169, 0.8262, 0.5039, 0.8262, 0.5474, 0.8045, 0.5474, 0.8045, 0.5039, 0.8262, 0.5909, 0.8262, 0.6344, 0.8045, 0.6344, 0.8045, 0.5909, 0.8262, 0.6779, 0.8262, 0.7214, 0.8045, 0.7214, 0.8045, 0.6779, 0.8262, 0.1995, 0.8262, 0.2429, 0.8045, 0.2429, 0.8045, 0.1995, 0.8262, 0.7649, 0.8262, 0.8084, 0.8045, 0.8084, 0.8045, 0.7649, 0.8262, 0.2864, 0.8262, 0.3299, 0.8045, 0.3299, 0.8045, 0.2864, 0.8262, 0.3734, 0.8262, 0.4169, 0.8045, 0.4169, 0.8045, 0.3734, 0.8262, 0.4604, 0.8262, 0.5039, 0.8045, 0.5039, 0.8045, 0.4604, 0.8045, 0.5474, 0.8045, 0.5909, 0.7827, 0.5909, 0.7827, 0.5474, 0.8045, 0.6344, 0.8045, 0.6779, 0.7827, 0.6779, 0.7827, 0.6344, 0.8045, 0.7214, 0.8045, 0.7649, 0.7827, 0.7649, 0.7827, 0.7214, 0.8045, 0.2429, 0.8045, 0.2864, 0.7827, 0.2864, 0.7827, 0.2429, 0.8045, 0.3299, 0.8045, 0.3734, 0.7827, 0.3734, 0.7827, 0.3299, 0.8045, 0.4169, 0.8045, 0.4604, 0.7827, 0.4604, 0.7827, 0.4169, 0.8045, 0.5039, 0.8045, 0.5474, 0.7827, 0.5474, 0.7827, 0.5039, 0.8045, 0.5909, 0.8045, 0.6344, 0.7827, 0.6344, 0.7827, 0.5909, 0.8045, 0.6779, 0.8045, 0.7214, 0.7827, 0.7214, 0.7827, 0.6779, 0.8045, 0.1995, 0.8045, 0.2429, 0.7827, 0.2429, 0.7827, 0.1995, 0.8045, 0.7649, 0.8045, 0.8084, 0.7827, 0.8084, 0.7827, 0.7649, 0.8045, 0.2864, 0.8045, 0.3299, 0.7827, 0.3299, 0.7827, 0.2864, 0.8045, 0.3734, 0.8045, 0.4169, 0.7827, 0.4169, 0.7827, 0.3734, 0.8045, 0.4604, 0.8045, 0.5039, 0.7827, 0.5039, 0.7827, 0.4604, 0.7827, 0.5474, 0.7827, 0.5909, 0.761, 0.5909, 0.761, 0.5474, 0.7827, 0.6344, 0.7827, 0.6779, 0.761, 0.6779, 0.761, 0.6344, 0.7827, 0.7214, 0.7827, 0.7649, 0.761, 0.7649, 0.761, 0.7214, 0.7827, 0.2429, 0.7827, 0.2864, 0.761, 0.2864, 0.761, 0.2429, 0.7827, 0.3299, 0.7827, 0.3734, 0.761, 0.3734, 0.761, 0.3299, 0.7827, 0.4169, 0.7827, 0.4604, 0.761, 0.4604, 0.761, 0.4169, 0.7827, 0.5039, 0.7827, 0.5474, 0.761, 0.5474, 0.761, 0.5039, 0.7827, 0.5909, 0.7827, 0.6344, 0.761, 0.6344, 0.761, 0.5909, 0.7827, 0.6779, 0.7827, 0.7214, 0.761, 0.7214, 0.761, 0.6779, 0.7827, 0.1995, 0.7827, 0.2429, 0.761, 0.2429, 0.761, 0.1995, 0.7827, 0.7649, 0.7827, 0.8084, 0.761, 0.8084, 0.761, 0.7649, 0.7827, 0.2864, 0.7827, 0.3299, 0.761, 0.3299, 0.761, 0.2864, 0.7827, 0.3734, 0.7827, 0.4169, 0.761, 0.4169, 0.761, 0.3734, 0.7827, 0.4604, 0.7827, 0.5039, 0.761, 0.5039, 0.761, 0.4604, 0.761, 0.5474, 0.761, 0.5909, 0.7392, 0.5909, 0.7392, 0.5474, 0.761, 0.6344, 0.761, 0.6779, 0.7392, 0.6779, 0.7392, 0.6344, 0.761, 0.7214, 0.761, 0.7649, 0.7392, 0.7649, 0.7392, 0.7214, 0.761, 0.2429, 0.761, 0.2864, 0.7392, 0.2864, 0.7392, 0.2429, 0.761, 0.3299, 0.761, 0.3734, 0.7392, 0.3734, 0.7392, 0.3299, 0.761, 0.4169, 0.761, 0.4604, 0.7392, 0.4604, 0.7392, 0.4169, 0.761, 0.5039, 0.761, 0.5474, 0.7392, 0.5474, 0.7392, 0.5039, 0.761, 0.5909, 0.761, 0.6344, 0.7392, 0.6344, 0.7392, 0.5909, 0.761, 0.6779, 0.761, 0.7214, 0.7392, 0.7214, 0.7392, 0.6779, 0.761, 0.1995, 0.761, 0.2429, 0.7392, 0.2429, 0.7392, 0.1995, 0.761, 0.7649, 0.761, 0.8084, 0.7392, 0.8084, 0.7392, 0.7649, 0.761, 0.2864, 0.761, 0.3299, 0.7392, 0.3299, 0.7392, 0.2864, 0.761, 0.3734, 0.761, 0.4169, 0.7392, 0.4169, 0.7392, 0.3734, 0.761, 0.4604, 0.761, 0.5039, 0.7392, 0.5039, 0.7392, 0.4604, 0.7392, 0.5474, 0.7392, 0.5909, 0.7175, 0.5909, 0.7175, 0.5474, 0.7392, 0.6344, 0.7392, 0.6779, 0.7175, 0.6779, 0.7175, 0.6344, 0.7392, 0.7214, 0.7392, 0.7649, 0.7175, 0.7649, 0.7175, 0.7214, 0.7392, 0.2429, 0.7392, 0.2864, 0.7175, 0.2864, 0.7175, 0.2429, 0.7392, 0.3299, 0.7392, 0.3734, 0.7175, 0.3734, 0.7175, 0.3299, 0.7392, 0.4169, 0.7392, 0.4604, 0.7175, 0.4604, 0.7175, 0.4169, 0.7392, 0.5039, 0.7392, 0.5474, 0.7175, 0.5474, 0.7175, 0.5039, 0.7392, 0.5909, 0.7392, 0.6344, 0.7175, 0.6344, 0.7175, 0.5909, 0.7392, 0.6779, 0.7392, 0.7214, 0.7175, 0.7214, 0.7175, 0.6779, 0.7392, 0.1995, 0.7392, 0.2429, 0.7175, 0.2429, 0.7175, 0.1995, 0.7392, 0.7649, 0.7392, 0.8084, 0.7175, 0.8084, 0.7175, 0.7649, 0.7392, 0.2864, 0.7392, 0.3299, 0.7175, 0.3299, 0.7175, 0.2864, 0.7392, 0.3734, 0.7392, 0.4169, 0.7175, 0.4169, 0.7175, 0.3734, 0.7392, 0.4604, 0.7392, 0.5039, 0.7175, 0.5039, 0.7175, 0.4604, 0.7175, 0.5474, 0.7175, 0.5909, 0.6957, 0.5909, 0.6957, 0.5474, 0.7175, 0.6344, 0.7175, 0.6779, 0.6957, 0.6779, 0.6957, 0.6344, 0.7175, 0.7214, 0.7175, 0.7649, 0.6957, 0.7649, 0.6957, 0.7214, 0.7175, 0.2429, 0.7175, 0.2864, 0.6957, 0.2864, 0.6957, 0.2429, 0.7175, 0.3299, 0.7175, 0.3734, 0.6957, 0.3734, 0.6957, 0.3299, 0.7175, 0.4169, 0.7175, 0.4604, 0.6957, 0.4604, 0.6957, 0.4169, 0.7175, 0.5039, 0.7175, 0.5474, 0.6957, 0.5474, 0.6957, 0.5039, 0.7175, 0.5909, 0.7175, 0.6344, 0.6957, 0.6344, 0.6957, 0.5909, 0.7175, 0.6779, 0.7175, 0.7214, 0.6957, 0.7214, 0.6957, 0.6779, 0.7175, 0.1995, 0.7175, 0.2429, 0.6957, 0.2429, 0.6957, 0.1995, 0.7175, 0.7649, 0.7175, 0.8084, 0.6957, 0.8084, 0.6957, 0.7649, 0.7175, 0.2864, 0.7175, 0.3299, 0.6957, 0.3299, 0.6957, 0.2864, 0.7175, 0.3734, 0.7175, 0.4169, 0.6957, 0.4169, 0.6957, 0.3734, 0.7175, 0.4604, 0.7175, 0.5039, 0.6957, 0.5039, 0.6957, 0.4604, 0.6957, 0.5474, 0.6957, 0.5909, 0.674, 0.5909, 0.674, 0.5474, 0.6957, 0.6344, 0.6957, 0.6779, 0.674, 0.6779, 0.674, 0.6344, 0.6957, 0.7214, 0.6957, 0.7649, 0.674, 0.7649, 0.674, 0.7214, 0.6957, 0.2429, 0.6957, 0.2864, 0.674, 0.2864, 0.674, 0.2429, 0.6957, 0.3299, 0.6957, 0.3734, 0.674, 0.3734, 0.674, 0.3299, 0.6957, 0.4169, 0.6957, 0.4604, 0.674, 0.4604, 0.674, 0.4169, 0.6957, 0.5039, 0.6957, 0.5474, 0.674, 0.5474, 0.674, 0.5039, 0.6957, 0.5909, 0.6957, 0.6344, 0.674, 0.6344, 0.674, 0.5909, 0.6957, 0.6779, 0.6957, 0.7214, 0.674, 0.7214, 0.674, 0.6779, 0.6957, 0.1995, 0.6957, 0.2429, 0.674, 0.2429, 0.674, 0.1995, 0.6957, 0.7649, 0.6957, 0.8084, 0.674, 0.8084, 0.674, 0.7649, 0.6957, 0.2864, 0.6957, 0.3299, 0.674, 0.3299, 0.674, 0.2864, 0.6957, 0.3734, 0.6957, 0.4169, 0.674, 0.4169, 0.674, 0.3734, 0.6957, 0.4604, 0.6957, 0.5039, 0.674, 0.5039, 0.674, 0.4604, 0.2173, 0.8084, 0.239, 0.8084, 0.239, 0.8387, 0.2173, 0.8387, 0.4565, 0.8084, 0.4783, 0.8084, 0.4783, 0.8387, 0.4565, 0.8387, 0.7827, 0.8084, 0.8045, 0.8084, 0.8045, 0.8387, 0.7827, 0.8387, 0.5652, 0.8084, 0.587, 0.8084, 0.587, 0.8387, 0.5652, 0.8387, 0.326, 0.8084, 0.3478, 0.8084, 0.3478, 0.8387, 0.326, 0.8387, 0.1955, 0.8084, 0.2173, 0.8084, 0.2173, 0.8387, 0.1955, 0.8387, 0.4348, 0.8084, 0.4565, 0.8084, 0.4565, 0.8387, 0.4348, 0.8387, 0.761, 0.8084, 0.7827, 0.8084, 0.7827, 0.8387, 0.761, 0.8387, 0.3043, 0.8084, 0.326, 0.8084, 0.326, 0.8387, 0.3043, 0.8387, 0.6522, 0.8084, 0.674, 0.8084, 0.674, 0.8387, 0.6522, 0.8387, 0.5435, 0.8084, 0.5652, 0.8084, 0.5652, 0.8387, 0.5435, 0.8387, 0.1738, 0.8084, 0.1955, 0.8084, 0.1955, 0.8387, 0.1738, 0.8387, 0.413, 0.8084, 0.4348, 0.8084, 0.4348, 0.8387, 0.413, 0.8387, 0.7392, 0.8084, 0.761, 0.8084, 0.761, 0.8387, 0.7392, 0.8387, 0.2825, 0.8084, 0.3043, 0.8084, 0.3043, 0.8387, 0.2825, 0.8387, 0.5217, 0.8084, 0.5435, 0.8084, 0.5435, 0.8387, 0.5217, 0.8387, 0.1521, 0.8084, 0.1738, 0.8084, 0.1738, 0.8387, 0.1521, 0.8387, 0.6305, 0.8084, 0.6522, 0.8084, 0.6522, 0.8387, 0.6305, 0.8387, 0.3913, 0.8084, 0.413, 0.8084, 0.413, 0.8387, 0.3913, 0.8387, 0.674, 0.8084, 0.6957, 0.8084, 0.6957, 0.8387, 0.674, 0.8387, 0.7175, 0.8084, 0.7392, 0.8084, 0.7392, 0.8387, 0.7175, 0.8387, 0.2608, 0.8084, 0.2825, 0.8084, 0.2825, 0.8387, 0.2608, 0.8387, 0.5, 0.8084, 0.5217, 0.8084, 0.5217, 0.8387, 0.5, 0.8387, 0.8262, 0.8084, 0.8479, 0.8084, 0.8479, 0.8387, 0.8262, 0.8387, 0.6087, 0.8084, 0.6305, 0.8084, 0.6305, 0.8387, 0.6087, 0.8387, 0.3695, 0.8084, 0.3913, 0.8084, 0.3913, 0.8387, 0.3695, 0.8387, 0.6957, 0.8084, 0.7175, 0.8084, 0.7175, 0.8387, 0.6957, 0.8387, 0.239, 0.8084, 0.2608, 0.8084, 0.2608, 0.8387, 0.239, 0.8387, 0.4783, 0.8084, 0.5, 0.8084, 0.5, 0.8387, 0.4783, 0.8387, 0.8045, 0.8084, 0.8262, 0.8084, 0.8262, 0.8387, 0.8045, 0.8387, 0.587, 0.8084, 0.6087, 0.8084, 0.6087, 0.8387, 0.587, 0.8387, 0.3478, 0.8084, 0.3695, 0.8084, 0.3695, 0.8387, 0.3478, 0.8387, 0.1738, 0.8387, 0.1955, 0.8387, 0.3436, 0.8519, 0.6522, 0.8387, 0.674, 0.8387, 0.3436, 0.8519, 0.413, 0.8387, 0.4348, 0.8387, 0.3436, 0.8519, 0.674, 0.8387, 0.6957, 0.8387, 0.8479, 0.8519, 0.2173, 0.8387, 0.239, 0.8387, 0.3436, 0.8519, 0.4565, 0.8387, 0.4783, 0.8387, 0.3436, 0.8519, 0.7175, 0.8387, 0.7392, 0.8387, 0.8479, 0.8519, 0.2608, 0.8387, 0.2825, 0.8387, 0.3436, 0.8519, 0.5, 0.8387, 0.5217, 0.8387, 0.3436, 0.8519, 0.761, 0.8387, 0.7827, 0.8387, 0.8479, 0.8519, 0.3043, 0.8387, 0.326, 0.8387, 0.3436, 0.8519, 0.5435, 0.8387, 0.5652, 0.8387, 0.3436, 0.8519, 0.8045, 0.8387, 0.8262, 0.8387, 0.8479, 0.8519, 0.587, 0.8387, 0.6087, 0.8387, 0.3436, 0.8519, 0.3478, 0.8387, 0.3695, 0.8387, 0.3436, 0.8519, 0.1521, 0.8387, 0.1738, 0.8387, 0.3436, 0.8519, 0.6305, 0.8387, 0.6522, 0.8387, 0.3436, 0.8519, 0.3913, 0.8387, 0.413, 0.8387, 0.3436, 0.8519, 0.1955, 0.8387, 0.2173, 0.8387, 0.3436, 0.8519, 0.4348, 0.8387, 0.4565, 0.8387, 0.3436, 0.8519, 0.6957, 0.8387, 0.7175, 0.8387, 0.8479, 0.8519, 0.239, 0.8387, 0.2608, 0.8387, 0.3436, 0.8519, 0.4783, 0.8387, 0.5, 0.8387, 0.3436, 0.8519, 0.7392, 0.8387, 0.761, 0.8387, 0.8479, 0.8519, 0.2825, 0.8387, 0.3043, 0.8387, 0.3436, 0.8519, 0.5217, 0.8387, 0.5435, 0.8387, 0.3436, 0.8519, 0.7827, 0.8387, 0.8045, 0.8387, 0.8479, 0.8519, 0.5652, 0.8387, 0.587, 0.8387, 0.3436, 0.8519, 0.326, 0.8387, 0.3478, 0.8387, 0.3436, 0.8519, 0.8262, 0.8387, 0.8479, 0.8387, 0.8479, 0.8519, 0.6087, 0.8387, 0.6305, 0.8387, 0.3436, 0.8519, 0.3695, 0.8387, 0.3913, 0.8387, 0.3436, 0.8519, 0.8479, 0.1995, 0.8262, 0.1995, 0.8262, 0.1714, 0.8479, 0.1714, 0.6305, 0.1995, 0.6087, 0.1995, 0.6087, 0.1714, 0.6305, 0.1714, 0.3913, 0.1995, 0.3695, 0.1995, 0.3695, 0.1714, 0.3913, 0.1714, 0.7175, 0.1995, 0.6957, 0.1995, 0.6957, 0.1714, 0.7175, 0.1714, 0.2608, 0.1995, 0.239, 0.1995, 0.239, 0.1714, 0.2608, 0.1714, 0.5, 0.1995, 0.4783, 0.1995, 0.4783, 0.1714, 0.5, 0.1714, 0.8262, 0.1995, 0.8045, 0.1995, 0.8045, 0.1714, 0.8262, 0.1714, 0.6087, 0.1995, 0.587, 0.1995, 0.587, 0.1714, 0.6087, 0.1714, 0.3695, 0.1995, 0.3478, 0.1995, 0.3478, 0.1714, 0.3695, 0.1714, 0.239, 0.1995, 0.2173, 0.1995, 0.2173, 0.1714, 0.239, 0.1714, 0.4783, 0.1995, 0.4565, 0.1995, 0.4565, 0.1714, 0.4783, 0.1714, 0.8045, 0.1995, 0.7827, 0.1995, 0.7827, 0.1714, 0.8045, 0.1714, 0.587, 0.1995, 0.5652, 0.1995, 0.5652, 0.1714, 0.587, 0.1714, 0.3478, 0.1995, 0.326, 0.1995, 0.326, 0.1714, 0.3478, 0.1714, 0.2173, 0.1995, 0.1955, 0.1995, 0.1955, 0.1714, 0.2173, 0.1714, 0.4565, 0.1995, 0.4348, 0.1995, 0.4348, 0.1714, 0.4565, 0.1714, 0.7827, 0.1995, 0.761, 0.1995, 0.761, 0.1714, 0.7827, 0.1714, 0.326, 0.1995, 0.3043, 0.1995, 0.3043, 0.1714, 0.326, 0.1714, 0.5652, 0.1995, 0.5435, 0.1995, 0.5435, 0.1714, 0.5652, 0.1714, 0.1955, 0.1995, 0.1738, 0.1995, 0.1738, 0.1714, 0.1955, 0.1714, 0.4348, 0.1995, 0.413, 0.1995, 0.413, 0.1714, 0.4348, 0.1714, 0.761, 0.1995, 0.7392, 0.1995, 0.7392, 0.1714, 0.761, 0.1714, 0.3043, 0.1995, 0.2825, 0.1995, 0.2825, 0.1714, 0.3043, 0.1714, 0.5435, 0.1995, 0.5217, 0.1995, 0.5217, 0.1714, 0.5435, 0.1714, 0.1738, 0.1995, 0.1521, 0.1995, 0.1521, 0.1714, 0.1738, 0.1714, 0.674, 0.1995, 0.6522, 0.1995, 0.6522, 0.1714, 0.674, 0.1714, 0.6522, 0.1995, 0.6305, 0.1995, 0.6305, 0.1714, 0.6522, 0.1714, 0.413, 0.1995, 0.3913, 0.1995, 0.3913, 0.1714, 0.413, 0.1714, 0.6957, 0.1995, 0.674, 0.1995, 0.674, 0.1714, 0.6957, 0.1714, 0.7392, 0.1995, 0.7175, 0.1995, 0.7175, 0.1714, 0.7392, 0.1714, 0.2825, 0.1995, 0.2608, 0.1995, 0.2608, 0.1714, 0.2825, 0.1714, 0.5217, 0.1995, 0.5, 0.1995, 0.5, 0.1714, 0.5217, 0.1714, 0.1738, 0.1714, 0.1521, 0.1714, 0.3387, 0.156, 0.6522, 0.1714, 0.6305, 0.1714, 0.3387, 0.156, 0.413, 0.1714, 0.3913, 0.1714, 0.3387, 0.156, 0.2173, 0.1714, 0.1955, 0.1714, 0.3387, 0.156, 0.4565, 0.1714, 0.4348, 0.1714, 0.3387, 0.156, 0.7175, 0.1714, 0.6957, 0.1714, 0.8479, 0.156, 0.2608, 0.1714, 0.239, 0.1714, 0.3387, 0.156, 0.5, 0.1714, 0.4783, 0.1714, 0.3387, 0.156, 0.761, 0.1714, 0.7392, 0.1714, 0.8479, 0.156, 0.3043, 0.1714, 0.2825, 0.1714, 0.3387, 0.156, 0.5435, 0.1714, 0.5217, 0.1714, 0.3387, 0.156, 0.8045, 0.1714, 0.7827, 0.1714, 0.8479, 0.156, 0.587, 0.1714, 0.5652, 0.1714, 0.3387, 0.156, 0.3478, 0.1714, 0.326, 0.1714, 0.3387, 0.156, 0.8479, 0.1714, 0.8262, 0.1714, 0.8479, 0.156, 0.6305, 0.1714, 0.6087, 0.1714, 0.3387, 0.156, 0.3913, 0.1714, 0.3695, 0.1714, 0.3387, 0.156, 0.1955, 0.1714, 0.1738, 0.1714, 0.3387, 0.156, 0.674, 0.1714, 0.6522, 0.1714, 0.3387, 0.156, 0.4348, 0.1714, 0.413, 0.1714, 0.3387, 0.156, 0.6957, 0.1714, 0.674, 0.1714, 0.8479, 0.156, 0.239, 0.1714, 0.2173, 0.1714, 0.3387, 0.156, 0.4783, 0.1714, 0.4565, 0.1714, 0.3387, 0.156, 0.7392, 0.1714, 0.7175, 0.1714, 0.8479, 0.156, 0.2825, 0.1714, 0.2608, 0.1714, 0.3387, 0.156, 0.5217, 0.1714, 0.5, 0.1714, 0.3387, 0.156, 0.7827, 0.1714, 0.761, 0.1714, 0.8479, 0.156, 0.326, 0.1714, 0.3043, 0.1714, 0.3387, 0.156, 0.5652, 0.1714, 0.5435, 0.1714, 0.3387, 0.156, 0.8262, 0.1714, 0.8045, 0.1714, 0.8479, 0.156, 0.6087, 0.1714, 0.587, 0.1714, 0.3387, 0.156, 0.3695, 0.1714, 0.3478, 0.1714, 0.3387, 0.156])
me_sphere_006.materials.append(mat_me_paintdots_g)
me_sphere_006.use_remesh_preserve_volume = False
me_sphere_006.use_remesh_preserve_attributes = False
me_sphere_006.use_mirror_vertex_groups = False
me_sphere_006.update()

# ---- objects
ob_sphere_002 = bpy.data.objects.new('Sphere.002', me_sphere_006)

# ---- transforms, parenting, visibility, modifiers, constraints
ob_sphere_002.location = (0.0, 0.0, 1.0)
ob_sphere_002.lineart.crease_threshold = 0.0
_m = ob_sphere_002.modifiers.new('Subsurf', 'SUBSURF')
_m.uv_smooth = 'PRESERVE_CORNERS'
_m.quality = 2
_m.levels = 2
_m.show_only_control_edges = False

# ---- collection membership
scene.collection.objects.link(ob_sphere_002)

# ---- scene / render settings (as saved in the file)
scene.frame_start = 1; scene.frame_end = 250; scene.frame_set(1)
scene.render.engine = 'CYCLES'
scene.render.resolution_x = 1080
scene.render.resolution_percentage = 50
scene.cycles.samples = 16384
scene.cycles.sampling_pattern = 'TABULATED_SOBOL'
scene.cycles.use_light_tree = False
scene.view_settings.look = 'High Contrast'
scene.view_settings.view_transform = 'Filmic'
scene.view_settings.exposure = -0.462
bpy.context.view_layer.update()

# ---- added for rendering (the .blend has no active camera and no usable light): camera, sun
cam_auto = bpy.data.cameras.new('AutoCamera')
cam_auto.lens = 50.0
cam_auto.sensor_width = 36.0
cam_auto.clip_end = 1000.0
ob_auto_camera = bpy.data.objects.new('AutoCamera', cam_auto)
scene.collection.objects.link(ob_auto_camera)
ob_auto_camera.location = (3.20639, -3.84766, 3.56529)
ob_auto_camera.rotation_euler = (1.09748, -7.21219e-08, 0.694738)
scene.camera = ob_auto_camera
light_auto_sun = bpy.data.lights.new('AutoSun', 'SUN')
light_auto_sun.energy = 3.0
light_auto_sun.angle = 0.0523599
ob_auto_sun = bpy.data.objects.new('AutoSun', light_auto_sun)
scene.collection.objects.link(ob_auto_sun)
ob_auto_sun.rotation_euler = (0.872665, 0.174533, 0.523599)
bpy.context.view_layer.update()
